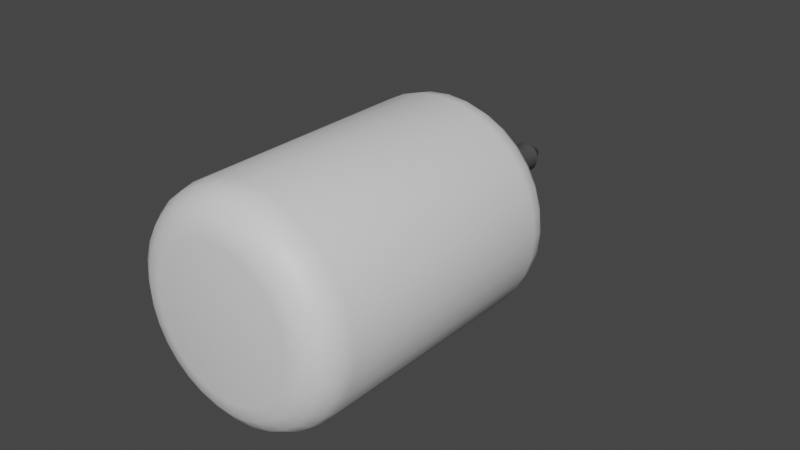 # Source: Chemical_Container.blend  (saved by Blender 2.90.8; exported with 4.5.12 LTS)
import bpy
from mathutils import Matrix  # noqa: F401  (used for matrix-valued properties, if any)

bpy.ops.wm.read_factory_settings(use_empty=True)
scene = bpy.context.scene
scene.name = 'Scene'

# ---- collections
col_collection = bpy.data.collections.new('Collection'); scene.collection.children.link(col_collection)

# ---- materials (node trees are filled in below, after node groups)
mat_top = bpy.data.materials.new('Top')
mat_top.use_transparent_shadow = False
mat_main = bpy.data.materials.new('Main')
mat_main.use_transparent_shadow = False
mat_label = bpy.data.materials.new('Label')
mat_label.use_transparent_shadow = False

# ---- material node trees
mat_top.use_nodes = True; mat_top.node_tree.nodes.clear()
_N = mat_top.node_tree.nodes; _L = mat_top.node_tree.links
n0 = _N.new('ShaderNodeBsdfPrincipled'); n0.name = 'Principled BSDF'; n0.location = (10, 300)
n0.distribution = 'GGX'
n0.subsurface_method = 'BURLEY'
n0.inputs[0].default_value = (0.1025, 0.1025, 0.1025, 1.0)
n0.inputs[3].default_value = 1.45
n0.inputs[27].default_value = (0.0, 0.0, 0.0, 1.0)
n0.inputs[28].default_value = 1.0
n1 = _N.new('ShaderNodeOutputMaterial'); n1.name = 'Material Output'; n1.location = (300, 300)
_L.new(n0.outputs[0], n1.inputs[0])
n1.is_active_output = True
mat_main.use_nodes = True; mat_main.node_tree.nodes.clear()
_N = mat_main.node_tree.nodes; _L = mat_main.node_tree.links
n0 = _N.new('ShaderNodeBsdfPrincipled'); n0.name = 'Principled BSDF'; n0.location = (10, 300)
n0.distribution = 'GGX'
n0.subsurface_method = 'BURLEY'
n0.inputs[3].default_value = 1.45
n0.inputs[27].default_value = (0.0, 0.0, 0.0, 1.0)
n0.inputs[28].default_value = 1.0
n1 = _N.new('ShaderNodeOutputMaterial'); n1.name = 'Material Output'; n1.location = (300, 300)
_L.new(n0.outputs[0], n1.inputs[0])
n1.is_active_output = True
mat_label.use_nodes = True; mat_label.node_tree.nodes.clear()
_N = mat_label.node_tree.nodes; _L = mat_label.node_tree.links
n0 = _N.new('ShaderNodeBsdfPrincipled'); n0.name = 'Principled BSDF'; n0.location = (10, 300)
n0.distribution = 'GGX'
n0.subsurface_method = 'BURLEY'
n0.inputs[0].default_value = (0.4869, 0.4869, 0.4869, 1.0)
n0.inputs[3].default_value = 1.45
n0.inputs[27].default_value = (0.0, 0.0, 0.0, 1.0)
n0.inputs[28].default_value = 1.0
n1 = _N.new('ShaderNodeOutputMaterial'); n1.name = 'Material Output'; n1.location = (300, 300)
_L.new(n0.outputs[0], n1.inputs[0])
n1.is_active_output = True

# ---- world
world_world = bpy.data.worlds.new('World'); scene.world = world_world
world_world.use_nodes = True; world_world.node_tree.nodes.clear()
_N = world_world.node_tree.nodes; _L = world_world.node_tree.links
n0 = _N.new('ShaderNodeOutputWorld'); n0.name = 'World Output'; n0.location = (300, 300)
n1 = _N.new('ShaderNodeBackground'); n1.name = 'Background'; n1.location = (10, 300)
n1.inputs[0].default_value = (0.05088, 0.05088, 0.05088, 1.0)
_L.new(n1.outputs[0], n0.inputs[0])
n0.is_active_output = True
world_world.color = (0.05088, 0.05088, 0.05088)
world_world.use_sun_shadow = False
world_world.sun_shadow_jitter_overblur = 0.0

# ---- meshes
me_cylinder_001 = bpy.data.meshes.new('Cylinder.001')
me_cylinder_001.from_pydata([(-0.01961, 0.01173, 0.0298), (-0.02492, 0.01173, 0.02545), (-0.02927, 0.01173, 0.02014), (-0.0325, 0.01173, 0.01409), (-0.0345, 0.01173, 0.007525), (-0.03517, 0.01173, 0.0006967), (-0.0345, 0.01173, -0.006131), (-0.0325, 0.01173, -0.0127), (-0.02927, 0.01173, -0.01875), (-0.02492, 0.01173, -0.02405), (-0.01961, 0.01173, -0.0284), (-0.01356, 0.01173, -0.03164), (-0.01961, 0.08827, 0.0298), (-0.02492, 0.08827, 0.02545), (-0.02927, 0.08827, 0.02014), (-0.0325, 0.08827, 0.01409), (-0.0345, 0.08827, 0.007525), (-0.03517, 0.08827, 0.0006967), (-0.0345, 0.08827, -0.006131), (-0.0325, 0.08827, -0.0127), (-0.02927, 0.08827, -0.01875), (-0.02492, 0.08827, -0.02405), (-0.01961, 0.08827, -0.0284), (-0.01356, 0.08827, -0.03164), (-6.863e-05, 0.1, -0.007082), (0.001449, 0.1, -0.006933), (0.002908, 0.1, -0.00649), (0.004253, 0.1, -0.005771), (0.005432, 0.1, -0.004804), (0.006399, 0.1, -0.003625), (0.007118, 0.1, -0.00228), (0.007561, 0.1, -0.0008209), (0.00771, 0.1, 0.0006967), (0.007561, 0.1, 0.002214), (0.007118, 0.1, 0.003674), (0.006399, 0.1, 0.005018), (0.005432, 0.1, 0.006197), (0.004253, 0.1, 0.007165), (0.002908, 0.1, 0.007883), (0.001449, 0.1, 0.008326), (-6.863e-05, 0.1, 0.008476), (-0.001586, 0.1, 0.008326), (-0.003045, 0.1, 0.007883), (-0.00439, 0.1, 0.007165), (-0.005569, 0.1, 0.006197), (-0.006537, 0.1, 0.005018), (-0.007255, 0.1, 0.003674), (-0.007698, 0.1, 0.002214), (-0.007848, 0.1, 0.0006967), (-0.007698, 0.1, -0.0008209), (-0.007255, 0.1, -0.00228), (-0.006537, 0.1, -0.003625), (-0.005569, 0.1, -0.004804), (-0.00439, 0.1, -0.005771), (-0.003045, 0.1, -0.00649), (-0.001586, 0.1, -0.006933), (0.0008639, 0.1061, -0.003991), (-6.864e-05, 0.1061, -0.004083), (0.001761, 0.1061, -0.003719), (0.002587, 0.1061, -0.003278), (0.003311, 0.1061, -0.002683), (0.003906, 0.1061, -0.001959), (0.004347, 0.1061, -0.001132), (0.004619, 0.1061, -0.0002358), (0.004711, 0.1061, 0.0006967), (0.004619, 0.1061, 0.001629), (0.004347, 0.1061, 0.002526), (0.003906, 0.1061, 0.003352), (0.003311, 0.1061, 0.004077), (0.002587, 0.1061, 0.004671), (0.001761, 0.1061, 0.005113), (0.0008639, 0.1061, 0.005385), (-6.863e-05, 0.1061, 0.005477), (-0.001001, 0.1061, 0.005385), (-0.001898, 0.1061, 0.005113), (-0.002724, 0.1061, 0.004671), (-0.003449, 0.1061, 0.004077), (-0.004043, 0.1061, 0.003352), (-0.004485, 0.1061, 0.002526), (-0.004757, 0.1061, 0.001629), (-0.004849, 0.1061, 0.0006967), (-0.004757, 0.1061, -0.0002358), (-0.004485, 0.1061, -0.001132), (-0.004043, 0.1061, -0.001959), (-0.003449, 0.1061, -0.002683), (-0.002724, 0.1061, -0.003278), (-0.001898, 0.1061, -0.003719), (-0.001001, 0.1061, -0.003991), (0.001449, 0.1061, -0.006933), (-6.863e-05, 0.1061, -0.007082), (0.002908, 0.1061, -0.00649), (0.004253, 0.1061, -0.005771), (0.005432, 0.1061, -0.004804), (0.006399, 0.1061, -0.003625), (0.007118, 0.1061, -0.00228), (0.007561, 0.1061, -0.0008209), (0.00771, 0.1061, 0.0006967), (0.007561, 0.1061, 0.002214), (0.007118, 0.1061, 0.003674), (0.006399, 0.1061, 0.005018), (0.005432, 0.1061, 0.006197), (0.004253, 0.1061, 0.007165), (0.002908, 0.1061, 0.007883), (0.001449, 0.1061, 0.008326), (-6.863e-05, 0.1061, 0.008476), (-0.001586, 0.1061, 0.008326), (-0.003045, 0.1061, 0.007883), (-0.00439, 0.1061, 0.007165), (-0.005569, 0.1061, 0.006197), (-0.006537, 0.1061, 0.005018), (-0.007255, 0.1061, 0.003674), (-0.007698, 0.1061, 0.002214), (-0.007848, 0.1061, 0.0006967), (-0.007698, 0.1061, -0.0008209), (-0.007255, 0.1061, -0.00228), (-0.006537, 0.1061, -0.003625), (-0.005569, 0.1061, -0.004804), (-0.00439, 0.1061, -0.005771), (-0.003045, 0.1061, -0.00649), (-0.001586, 0.1061, -0.006933), (0.001449, 0.1061, -0.006933), (-6.863e-05, 0.1061, -0.007082), (0.002908, 0.1061, -0.00649), (0.004253, 0.1061, -0.005771), (0.005432, 0.1061, -0.004804), (0.006399, 0.1061, -0.003625), (0.007118, 0.1061, -0.00228), (0.007561, 0.1061, -0.0008209), (0.00771, 0.1061, 0.0006967), (0.007561, 0.1061, 0.002214), (0.007118, 0.1061, 0.003674), (0.006399, 0.1061, 0.005018), (0.005432, 0.1061, 0.006197), (0.004253, 0.1061, 0.007165), (0.002908, 0.1061, 0.007883), (0.001449, 0.1061, 0.008326), (-6.863e-05, 0.1061, 0.008476), (-0.001586, 0.1061, 0.008326), (-0.003045, 0.1061, 0.007883), (-0.00439, 0.1061, 0.007165), (-0.005569, 0.1061, 0.006197), (-0.006537, 0.1061, 0.005018), (-0.007255, 0.1061, 0.003674), (-0.007698, 0.1061, 0.002214), (-0.007848, 0.1061, 0.0006967), (-0.007698, 0.1061, -0.0008209), (-0.007255, 0.1061, -0.00228), (-0.006537, 0.1061, -0.003625), (-0.005569, 0.1061, -0.004804), (-0.00439, 0.1061, -0.005771), (-0.003045, 0.1061, -0.00649), (-0.001586, 0.1061, -0.006933), (0.0008639, 0.1352, -0.003991), (-6.861e-05, 0.1352, -0.004083), (0.001761, 0.1352, -0.003719), (0.002587, 0.1352, -0.003278), (0.003311, 0.1352, -0.002683), (0.003906, 0.1352, -0.001959), (0.004347, 0.1352, -0.001132), (0.00462, 0.1352, -0.0002358), (0.004711, 0.1352, 0.0006967), (0.00462, 0.1352, 0.001629), (0.004347, 0.1352, 0.002526), (0.003906, 0.1352, 0.003352), (0.003311, 0.1352, 0.004077), (0.002587, 0.1352, 0.004671), (0.001761, 0.1352, 0.005113), (0.0008639, 0.1352, 0.005385), (-6.86e-05, 0.1352, 0.005477), (-0.001001, 0.1352, 0.005385), (-0.001898, 0.1352, 0.005113), (-0.002724, 0.1352, 0.004671), (-0.003449, 0.1352, 0.004077), (-0.004043, 0.1352, 0.003352), (-0.004485, 0.1352, 0.002526), (-0.004757, 0.1352, 0.001629), (-0.004849, 0.1352, 0.0006967), (-0.004757, 0.1352, -0.0002358), (-0.004485, 0.1352, -0.001132), (-0.004043, 0.1352, -0.001959), (-0.003449, 0.1352, -0.002683), (-0.002724, 0.1352, -0.003278), (-0.001898, 0.1352, -0.003719), (-0.001001, 0.1352, -0.003991), (0.0001994, 0.1411, -0.0006504), (-6.859e-05, 0.1411, -0.0006768), (0.000457, 0.1411, -0.0005722), (0.0006945, 0.1411, -0.0004453), (0.0009026, 0.1411, -0.0002745), (0.001073, 0.1411, -6.635e-05), (0.0012, 0.1411, 0.0001711), (0.001279, 0.1411, 0.0004288), (0.001305, 0.1411, 0.0006967), (0.001279, 0.1411, 0.0009647), (0.0012, 0.1411, 0.001222), (0.001073, 0.1411, 0.00146), (0.0009026, 0.1411, 0.001668), (0.0006945, 0.1411, 0.001839), (0.000457, 0.1411, 0.001966), (0.0001994, 0.1411, 0.002044), (-6.859e-05, 0.1411, 0.00207), (-0.0003365, 0.1411, 0.002044), (-0.0005942, 0.1411, 0.001966), (-0.0008317, 0.1411, 0.001839), (-0.00104, 0.1411, 0.001668), (-0.001211, 0.1411, 0.00146), (-0.001338, 0.1411, 0.001222), (-0.001416, 0.1411, 0.0009647), (-0.001442, 0.1411, 0.0006967), (-0.001416, 0.1411, 0.0004288), (-0.001338, 0.1411, 0.0001711), (-0.001211, 0.1411, -6.635e-05), (-0.00104, 0.1411, -0.0002745), (-0.0008317, 0.1411, -0.0004453), (-0.0005942, 0.1411, -0.0005722), (-0.0003365, 0.1411, -0.0006504), (-6.863e-05, 7.451e-09, -0.02252), (-6.862e-05, 0.01173, -0.0343), (-6.863e-05, 0.0008928, -0.02703), (-6.863e-05, 0.003435, -0.03085), (-6.862e-05, 0.00724, -0.03341), (0.00446, 1.49e-08, -0.02207), (0.00676, 0.01173, -0.03363), (0.00534, 0.0008928, -0.0265), (0.006086, 0.003435, -0.03025), (0.006585, 0.00724, -0.03275), (0.008815, 7.451e-09, -0.02075), (0.01333, 0.01173, -0.03164), (0.01054, 0.0008928, -0.02492), (0.012, 0.003435, -0.02845), (0.01298, 0.00724, -0.03081), (0.01283, 7.451e-09, -0.01861), (0.01938, 0.01173, -0.0284), (0.01533, 0.0008928, -0.02236), (0.01746, 0.003435, -0.02553), (0.01888, 0.00724, -0.02766), (0.01635, 7.451e-09, -0.01572), (0.02468, 0.01173, -0.02405), (0.01954, 0.0008928, -0.01891), (0.02224, 0.003435, -0.02161), (0.02405, 0.00724, -0.02342), (0.01923, 7.451e-09, -0.0122), (0.02903, 0.01173, -0.01875), (0.02298, 0.0008928, -0.01471), (0.02616, 0.003435, -0.01683), (0.02829, 0.00724, -0.01825), (0.02138, 7.451e-09, -0.008187), (0.03227, 0.01173, -0.0127), (0.02555, 0.0008928, -0.009913), (0.02908, 0.003435, -0.01138), (0.03144, 0.00724, -0.01235), (0.0227, 7.451e-09, -0.003832), (0.03426, 0.01173, -0.006131), (0.02712, 0.0008928, -0.004712), (0.03087, 0.003435, -0.005458), (0.03338, 0.00724, -0.005956), (0.02315, 7.451e-09, 0.0006967), (0.03493, 0.01173, 0.0006967), (0.02766, 0.0008928, 0.0006967), (0.03148, 0.003435, 0.0006967), (0.03403, 0.00724, 0.0006967), (0.0227, 7.451e-09, 0.005226), (0.03426, 0.01173, 0.007525), (0.02712, 0.0008928, 0.006106), (0.03087, 0.003435, 0.006851), (0.03338, 0.00724, 0.00735), (0.02138, 7.451e-09, 0.009581), (0.03227, 0.01173, 0.01409), (0.02555, 0.0008928, 0.01131), (0.02908, 0.003435, 0.01277), (0.03144, 0.00724, 0.01375), (0.01923, 7.451e-09, 0.01359), (0.02903, 0.01173, 0.02014), (0.02298, 0.0008928, 0.0161), (0.02616, 0.003435, 0.01822), (0.02829, 0.00724, 0.01964), (0.01635, 7.451e-09, 0.01711), (0.02468, 0.01173, 0.02545), (0.01954, 0.0008928, 0.0203), (0.02224, 0.003435, 0.023), (0.02405, 0.00724, 0.02481), (0.01283, 7.451e-09, 0.02), (0.01938, 0.01173, 0.0298), (0.01533, 0.0008928, 0.02375), (0.01746, 0.003435, 0.02693), (0.01888, 0.00724, 0.02905), (0.008815, 7.451e-09, 0.02214), (0.01333, 0.01173, 0.03303), (0.01054, 0.0008928, 0.02631), (0.012, 0.003435, 0.02984), (0.01298, 0.00724, 0.0322), (0.00446, 7.451e-09, 0.02347), (0.00676, 0.01173, 0.03502), (0.00534, 0.0008928, 0.02789), (0.006086, 0.003435, 0.03164), (0.006585, 0.00724, 0.03414), (-6.863e-05, 7.451e-09, 0.02391), (-6.863e-05, 0.01173, 0.0357), (-6.863e-05, 0.0008928, 0.02842), (-6.863e-05, 0.003435, 0.03224), (-6.863e-05, 0.00724, 0.0348), (-0.004598, 7.451e-09, 0.02347), (-0.006897, 0.01173, 0.03502), (-0.005477, 0.0008928, 0.02789), (-0.006223, 0.003435, 0.03164), (-0.006722, 0.00724, 0.03414), (-0.008952, 7.451e-09, 0.02214), (-0.01346, 0.01173, 0.03303), (-0.01068, 0.0008928, 0.02631), (-0.01214, 0.003435, 0.02984), (-0.01312, 0.00724, 0.0322), (-0.01297, 7.451e-09, 0.02), (-0.01951, 0.01173, 0.0298), (-0.01547, 0.0008928, 0.02375), (-0.0176, 0.003435, 0.02693), (-0.01902, 0.00724, 0.02905), (-0.01648, 7.451e-09, 0.01711), (-0.02482, 0.01173, 0.02545), (-0.01967, 0.0008928, 0.0203), (-0.02238, 0.003435, 0.023), (-0.02418, 0.00724, 0.02481), (-0.01937, 7.451e-09, 0.01359), (-0.02917, 0.01173, 0.02014), (-0.02312, 0.0008928, 0.0161), (-0.0263, 0.003435, 0.01822), (-0.02842, 0.00724, 0.01964), (-0.02152, 7.451e-09, 0.009581), (-0.0324, 0.01173, 0.01409), (-0.02568, 0.0008928, 0.01131), (-0.02922, 0.003435, 0.01277), (-0.03158, 0.00724, 0.01375), (-0.02284, 7.451e-09, 0.005226), (-0.0344, 0.01173, 0.007525), (-0.02726, 0.0008928, 0.006106), (-0.03101, 0.003435, 0.006851), (-0.03352, 0.00724, 0.00735), (-0.02328, 7.451e-09, 0.0006967), (-0.03507, 0.01173, 0.0006967), (-0.02779, 0.0008928, 0.0006967), (-0.03162, 0.003435, 0.0006967), (-0.03417, 0.00724, 0.0006967), (-0.02284, 7.451e-09, -0.003832), (-0.0344, 0.01173, -0.006131), (-0.02726, 0.0008928, -0.004712), (-0.03101, 0.003435, -0.005458), (-0.03352, 0.00724, -0.005956), (-0.02152, 7.451e-09, -0.008187), (-0.0324, 0.01173, -0.0127), (-0.02568, 0.0008928, -0.009913), (-0.02922, 0.003435, -0.01138), (-0.03158, 0.00724, -0.01235), (-0.01937, 7.451e-09, -0.0122), (-0.02917, 0.01173, -0.01875), (-0.02312, 0.0008928, -0.01471), (-0.0263, 0.003435, -0.01683), (-0.02842, 0.00724, -0.01825), (-0.01648, 1.49e-08, -0.01572), (-0.02482, 0.01173, -0.02405), (-0.01967, 0.0008928, -0.01891), (-0.02238, 0.003435, -0.02161), (-0.02418, 0.00724, -0.02342), (-0.01297, 0.0, -0.01861), (-0.01951, 0.01173, -0.0284), (-0.01547, 0.0008928, -0.02236), (-0.0176, 0.003435, -0.02553), (-0.01902, 0.00724, -0.02766), (-0.008952, 7.451e-09, -0.02075), (-0.01346, 0.01173, -0.03164), (-0.01068, 0.0008928, -0.02492), (-0.01214, 0.003435, -0.02845), (-0.01312, 0.00724, -0.03081), (-0.004598, 7.451e-09, -0.02207), (-0.006897, 0.01173, -0.03363), (-0.005477, 0.0008928, -0.0265), (-0.006223, 0.003435, -0.03025), (-0.006722, 0.00724, -0.03275), (0.00446, 0.1, -0.02207), (0.00676, 0.08827, -0.03363), (0.00534, 0.09911, -0.0265), (0.006086, 0.09656, -0.03025), (0.006585, 0.09276, -0.03275), (-6.862e-05, 0.08827, -0.0343), (-6.863e-05, 0.1, -0.02252), (-6.862e-05, 0.09276, -0.03341), (-6.862e-05, 0.09656, -0.03085), (-6.863e-05, 0.09911, -0.02703), (0.008815, 0.1, -0.02075), (0.01333, 0.08827, -0.03164), (0.01054, 0.09911, -0.02492), (0.012, 0.09656, -0.02845), (0.01298, 0.09276, -0.03081), (0.01283, 0.1, -0.01861), (0.01938, 0.08827, -0.0284), (0.01533, 0.09911, -0.02236), (0.01746, 0.09656, -0.02553), (0.01888, 0.09276, -0.02766), (0.01635, 0.1, -0.01572), (0.02468, 0.08827, -0.02405), (0.01954, 0.09911, -0.01891), (0.02224, 0.09656, -0.02161), (0.02405, 0.09276, -0.02342), (0.01923, 0.1, -0.0122), (0.02903, 0.08827, -0.01875), (0.02298, 0.09911, -0.01471), (0.02616, 0.09656, -0.01683), (0.02829, 0.09276, -0.01825), (0.02138, 0.1, -0.008187), (0.03227, 0.08827, -0.0127), (0.02555, 0.09911, -0.009913), (0.02908, 0.09656, -0.01138), (0.03144, 0.09276, -0.01235), (0.0227, 0.1, -0.003832), (0.03426, 0.08827, -0.006131), (0.02712, 0.09911, -0.004712), (0.03087, 0.09656, -0.005458), (0.03338, 0.09276, -0.005956), (0.02315, 0.1, 0.0006967), (0.03493, 0.08827, 0.0006967), (0.02766, 0.09911, 0.0006967), (0.03148, 0.09656, 0.0006967), (0.03403, 0.09276, 0.0006967), (0.0227, 0.1, 0.005226), (0.03426, 0.08827, 0.007525), (0.02712, 0.09911, 0.006106), (0.03087, 0.09656, 0.006851), (0.03338, 0.09276, 0.00735), (0.02138, 0.1, 0.009581), (0.03227, 0.08827, 0.01409), (0.02555, 0.09911, 0.01131), (0.02908, 0.09656, 0.01277), (0.03144, 0.09276, 0.01375), (0.01923, 0.1, 0.01359), (0.02903, 0.08827, 0.02014), (0.02298, 0.09911, 0.0161), (0.02616, 0.09656, 0.01822), (0.02829, 0.09276, 0.01964), (0.01635, 0.1, 0.01711), (0.02468, 0.08827, 0.02545), (0.01954, 0.09911, 0.0203), (0.02224, 0.09656, 0.023), (0.02405, 0.09276, 0.02481), (0.01283, 0.1, 0.02), (0.01938, 0.08827, 0.0298), (0.01533, 0.09911, 0.02375), (0.01746, 0.09656, 0.02693), (0.01888, 0.09276, 0.02905), (0.008815, 0.1, 0.02214), (0.01333, 0.08827, 0.03303), (0.01054, 0.09911, 0.02631), (0.012, 0.09656, 0.02984), (0.01298, 0.09276, 0.0322), (0.00446, 0.1, 0.02347), (0.00676, 0.08827, 0.03502), (0.00534, 0.09911, 0.02789), (0.006086, 0.09656, 0.03164), (0.006585, 0.09276, 0.03414), (-6.863e-05, 0.1, 0.02391), (-6.863e-05, 0.08827, 0.0357), (-6.863e-05, 0.09911, 0.02842), (-6.863e-05, 0.09656, 0.03224), (-6.863e-05, 0.09276, 0.0348), (-0.004598, 0.1, 0.02347), (-0.006897, 0.08827, 0.03502), (-0.005477, 0.09911, 0.02789), (-0.006223, 0.09656, 0.03164), (-0.006722, 0.09276, 0.03414), (-0.008952, 0.1, 0.02214), (-0.01346, 0.08827, 0.03303), (-0.01068, 0.09911, 0.02631), (-0.01214, 0.09656, 0.02984), (-0.01312, 0.09276, 0.0322), (-0.01297, 0.1, 0.02), (-0.01951, 0.08827, 0.0298), (-0.01547, 0.09911, 0.02375), (-0.0176, 0.09656, 0.02693), (-0.01902, 0.09276, 0.02905), (-0.01648, 0.1, 0.01711), (-0.02482, 0.08827, 0.02545), (-0.01967, 0.09911, 0.0203), (-0.02238, 0.09656, 0.023), (-0.02418, 0.09276, 0.02481), (-0.01937, 0.1, 0.01359), (-0.02917, 0.08827, 0.02014), (-0.02312, 0.09911, 0.0161), (-0.0263, 0.09656, 0.01822), (-0.02842, 0.09276, 0.01964), (-0.02152, 0.1, 0.009581), (-0.0324, 0.08827, 0.01409), (-0.02568, 0.09911, 0.01131), (-0.02922, 0.09656, 0.01277), (-0.03158, 0.09276, 0.01375), (-0.02284, 0.1, 0.005226), (-0.0344, 0.08827, 0.007525), (-0.02726, 0.09911, 0.006106), (-0.03101, 0.09656, 0.006851), (-0.03352, 0.09276, 0.00735), (-0.02328, 0.1, 0.0006967), (-0.03507, 0.08827, 0.0006967), (-0.02779, 0.09911, 0.0006967), (-0.03162, 0.09656, 0.0006967), (-0.03417, 0.09276, 0.0006967), (-0.02284, 0.1, -0.003832), (-0.0344, 0.08827, -0.006131), (-0.02726, 0.09911, -0.004712), (-0.03101, 0.09656, -0.005458), (-0.03352, 0.09276, -0.005956), (-0.02152, 0.1, -0.008187), (-0.0324, 0.08827, -0.0127), (-0.02568, 0.09911, -0.009913), (-0.02922, 0.09656, -0.01138), (-0.03158, 0.09276, -0.01235), (-0.01937, 0.1, -0.0122), (-0.02917, 0.08827, -0.01875), (-0.02312, 0.09911, -0.01471), (-0.0263, 0.09656, -0.01683), (-0.02842, 0.09276, -0.01825), (-0.01648, 0.1, -0.01572), (-0.02482, 0.08827, -0.02405), (-0.01967, 0.09911, -0.01891), (-0.02238, 0.09656, -0.02161), (-0.02418, 0.09276, -0.02342), (-0.01297, 0.1, -0.01861), (-0.01951, 0.08827, -0.0284), (-0.01547, 0.09911, -0.02236), (-0.0176, 0.09656, -0.02553), (-0.01902, 0.09276, -0.02766), (-0.008952, 0.1, -0.02075), (-0.01346, 0.08827, -0.03164), (-0.01068, 0.09911, -0.02492), (-0.01214, 0.09656, -0.02845), (-0.01312, 0.09276, -0.03081), (-0.004598, 0.1, -0.02207), (-0.006897, 0.08827, -0.03363), (-0.005477, 0.09911, -0.0265), (-0.006223, 0.09656, -0.03025), (-0.006722, 0.09276, -0.03275), (-6.863e-05, 0.1, -0.0148), (0.002955, 0.1, -0.0145), (0.005862, 0.1, -0.01362), (-0.003092, 0.1, -0.0145), (0.008541, 0.1, -0.01219), (0.01089, 0.1, -0.01026), (0.01282, 0.1, -0.007913), (0.01425, 0.1, -0.005234), (0.01513, 0.1, -0.002327), (0.01543, 0.1, 0.0006967), (0.01513, 0.1, 0.00372), (0.01425, 0.1, 0.006627), (0.01282, 0.1, 0.009306), (0.01089, 0.1, 0.01165), (0.008541, 0.1, 0.01358), (0.005862, 0.1, 0.01501), (0.002955, 0.1, 0.0159), (-6.863e-05, 0.1, 0.01619), (-0.003092, 0.1, 0.0159), (-0.005999, 0.1, 0.01501), (-0.008678, 0.1, 0.01358), (-0.01103, 0.1, 0.01165), (-0.01295, 0.1, 0.009306), (-0.01439, 0.1, 0.006627), (-0.01527, 0.1, 0.00372), (-0.01557, 0.1, 0.0006967), (-0.01527, 0.1, -0.002327), (-0.01439, 0.1, -0.005234), (-0.01295, 0.1, -0.007913), (-0.01103, 0.1, -0.01026), (-0.008678, 0.1, -0.01219), (-0.005999, 0.1, -0.01362), (0.0006902, 0.1, -0.007007), (0.0006902, 0.1061, -0.007007), (0.0006902, 0.1061, -0.007007), (0.0003976, 0.1061, -0.004037), (0.0003977, 0.1352, -0.004037), (6.539e-05, 0.1411, -0.0006636), (0.003345, 0.01173, -0.03397), (0.003258, 0.00724, -0.03308), (0.003009, 0.003435, -0.03055), (0.002636, 0.0008928, -0.02676), (0.002196, 0.0, -0.02229), (0.003345, 0.08827, -0.03397), (0.003258, 0.09276, -0.03308), (0.003009, 0.09656, -0.03055), (0.002636, 0.09911, -0.02676), (0.002196, 0.1, -0.02229), (0.001443, 0.1, -0.01465), (-0.01951, 0.01173, 0.0298), (-0.02482, 0.01173, 0.02545), (-0.02917, 0.01173, 0.02014), (-0.0324, 0.01173, 0.01409), (-0.0344, 0.01173, 0.007525), (-0.03507, 0.01173, 0.0006967), (-0.0344, 0.01173, -0.006131), (-0.0324, 0.01173, -0.0127), (-0.02917, 0.01173, -0.01875), (-0.02482, 0.01173, -0.02405), (-0.01951, 0.01173, -0.0284), (-0.01346, 0.01173, -0.03164), (-0.01951, 0.08827, 0.0298), (-0.02482, 0.08827, 0.02545), (-0.02917, 0.08827, 0.02014), (-0.0324, 0.08827, 0.01409), (-0.0344, 0.08827, 0.007525), (-0.03507, 0.08827, 0.0006967), (-0.0344, 0.08827, -0.006131), (-0.0324, 0.08827, -0.0127), (-0.02917, 0.08827, -0.01875), (-0.02482, 0.08827, -0.02405), (-0.01951, 0.08827, -0.0284), (-0.01346, 0.08827, -0.03164)], [], [(0, 12, 13, 1), (1, 13, 14, 2), (2, 14, 15, 3), (3, 15, 16, 4), (4, 16, 17, 5), (5, 17, 18, 6), (6, 18, 19, 7), (7, 19, 20, 8), (8, 20, 21, 9), (9, 21, 22, 10), (10, 22, 23, 11), (372, 532, 381, 217), (227, 387, 392, 232), (232, 392, 397, 237), (237, 397, 402, 242), (242, 402, 407, 247), (247, 407, 412, 252), (252, 412, 417, 257), (257, 417, 422, 262), (262, 422, 427, 267), (267, 427, 432, 272), (272, 432, 437, 277), (277, 437, 442, 282), (282, 442, 447, 287), (287, 447, 452, 292), (292, 452, 457, 297), (297, 457, 462, 302), (302, 462, 467, 307), (307, 467, 472, 312), (312, 472, 477, 317), (317, 477, 482, 322), (322, 482, 487, 327), (327, 487, 492, 332), (332, 492, 497, 337), (337, 497, 502, 342), (342, 502, 507, 347), (347, 507, 512, 352), (352, 512, 517, 357), (357, 517, 522, 362), (362, 522, 527, 367), (367, 527, 532, 372), (30, 29, 93, 94), (584, 537, 376, 583), (222, 377, 387, 227), (574, 579, 377, 222), (537, 538, 386, 376), (539, 536, 382, 531), (540, 541, 396, 391), (541, 542, 401, 396), (542, 543, 406, 401), (543, 544, 411, 406), (544, 545, 416, 411), (545, 546, 421, 416), (546, 547, 426, 421), (547, 548, 431, 426), (548, 549, 436, 431), (549, 550, 441, 436), (550, 551, 446, 441), (551, 552, 451, 446), (552, 553, 456, 451), (553, 554, 461, 456), (554, 555, 466, 461), (555, 556, 471, 466), (556, 557, 476, 471), (557, 558, 481, 476), (558, 559, 486, 481), (559, 560, 491, 486), (560, 561, 496, 491), (561, 562, 501, 496), (562, 563, 506, 501), (563, 564, 511, 506), (564, 565, 516, 511), (565, 566, 521, 516), (566, 567, 526, 521), (567, 539, 531, 526), (538, 540, 391, 386), (71, 70, 166, 167), (44, 43, 107, 108), (31, 30, 94, 95), (45, 44, 108, 109), (32, 31, 95, 96), (46, 45, 109, 110), (33, 32, 96, 97), (47, 46, 110, 111), (34, 33, 97, 98), (48, 47, 111, 112), (35, 34, 98, 99), (49, 48, 112, 113), (36, 35, 99, 100), (50, 49, 113, 114), (37, 36, 100, 101), (51, 50, 114, 115), (38, 37, 101, 102), (568, 24, 89, 569), (52, 51, 115, 116), (39, 38, 102, 103), (26, 25, 88, 90), (53, 52, 116, 117), (40, 39, 103, 104), (27, 26, 90, 91), (54, 53, 117, 118), (41, 40, 104, 105), (28, 27, 91, 92), (55, 54, 118, 119), (42, 41, 105, 106), (29, 28, 92, 93), (24, 55, 119, 89), (43, 42, 106, 107), (570, 120, 88, 569), (120, 122, 90, 88), (122, 123, 91, 90), (123, 124, 92, 91), (124, 125, 93, 92), (125, 126, 94, 93), (126, 127, 95, 94), (127, 128, 96, 95), (128, 129, 97, 96), (129, 130, 98, 97), (130, 131, 99, 98), (131, 132, 100, 99), (132, 133, 101, 100), (133, 134, 102, 101), (134, 135, 103, 102), (135, 136, 104, 103), (136, 137, 105, 104), (137, 138, 106, 105), (138, 139, 107, 106), (139, 140, 108, 107), (140, 141, 109, 108), (141, 142, 110, 109), (142, 143, 111, 110), (143, 144, 112, 111), (144, 145, 113, 112), (145, 146, 114, 113), (146, 147, 115, 114), (147, 148, 116, 115), (148, 149, 117, 116), (149, 150, 118, 117), (150, 151, 119, 118), (151, 121, 89, 119), (571, 56, 120, 570), (56, 58, 122, 120), (58, 59, 123, 122), (59, 60, 124, 123), (60, 61, 125, 124), (61, 62, 126, 125), (62, 63, 127, 126), (63, 64, 128, 127), (64, 65, 129, 128), (65, 66, 130, 129), (66, 67, 131, 130), (67, 68, 132, 131), (68, 69, 133, 132), (69, 70, 134, 133), (70, 71, 135, 134), (71, 72, 136, 135), (72, 73, 137, 136), (73, 74, 138, 137), (74, 75, 139, 138), (75, 76, 140, 139), (76, 77, 141, 140), (77, 78, 142, 141), (78, 79, 143, 142), (79, 80, 144, 143), (80, 81, 145, 144), (81, 82, 146, 145), (82, 83, 147, 146), (83, 84, 148, 147), (84, 85, 149, 148), (85, 86, 150, 149), (86, 87, 151, 150), (87, 57, 121, 151), (170, 169, 201, 202), (58, 56, 152, 154), (85, 84, 180, 181), (72, 71, 167, 168), (59, 58, 154, 155), (86, 85, 181, 182), (73, 72, 168, 169), (60, 59, 155, 156), (87, 86, 182, 183), (74, 73, 169, 170), (61, 60, 156, 157), (57, 87, 183, 153), (75, 74, 170, 171), (62, 61, 157, 158), (76, 75, 171, 172), (63, 62, 158, 159), (77, 76, 172, 173), (64, 63, 159, 160), (78, 77, 173, 174), (65, 64, 160, 161), (79, 78, 174, 175), (66, 65, 161, 162), (80, 79, 175, 176), (67, 66, 162, 163), (81, 80, 176, 177), (68, 67, 163, 164), (82, 81, 177, 178), (69, 68, 164, 165), (83, 82, 178, 179), (70, 69, 165, 166), (571, 57, 153, 572), (84, 83, 179, 180), (184, 573, 185, 215, 214, 213, 212, 211, 210, 209, 208, 207, 206, 205, 204, 203, 202, 201, 200, 199, 198, 197, 196, 195, 194, 193, 192, 191, 190, 189, 188, 187, 186), (157, 156, 188, 189), (153, 183, 215, 185), (171, 170, 202, 203), (158, 157, 189, 190), (172, 171, 203, 204), (159, 158, 190, 191), (173, 172, 204, 205), (160, 159, 191, 192), (174, 173, 205, 206), (161, 160, 192, 193), (175, 174, 206, 207), (162, 161, 193, 194), (176, 175, 207, 208), (163, 162, 194, 195), (177, 176, 208, 209), (164, 163, 195, 196), (178, 177, 209, 210), (165, 164, 196, 197), (179, 178, 210, 211), (166, 165, 197, 198), (572, 153, 185, 573), (180, 179, 211, 212), (167, 166, 198, 199), (154, 152, 184, 186), (181, 180, 212, 213), (168, 167, 199, 200), (155, 154, 186, 187), (182, 181, 213, 214), (169, 168, 200, 201), (156, 155, 187, 188), (183, 182, 214, 215), (574, 222, 225, 575), (575, 225, 224, 576), (576, 224, 223, 577), (577, 223, 221, 578), (579, 381, 383, 580), (580, 383, 384, 581), (581, 384, 385, 582), (582, 385, 382, 583), (222, 227, 230, 225), (225, 230, 229, 224), (224, 229, 228, 223), (223, 228, 226, 221), (387, 377, 380, 390), (390, 380, 379, 389), (389, 379, 378, 388), (388, 378, 376, 386), (227, 232, 235, 230), (230, 235, 234, 229), (229, 234, 233, 228), (228, 233, 231, 226), (392, 387, 390, 395), (395, 390, 389, 394), (394, 389, 388, 393), (393, 388, 386, 391), (232, 237, 240, 235), (235, 240, 239, 234), (234, 239, 238, 233), (233, 238, 236, 231), (397, 392, 395, 400), (400, 395, 394, 399), (399, 394, 393, 398), (398, 393, 391, 396), (237, 242, 245, 240), (240, 245, 244, 239), (239, 244, 243, 238), (238, 243, 241, 236), (402, 397, 400, 405), (405, 400, 399, 404), (404, 399, 398, 403), (403, 398, 396, 401), (242, 247, 250, 245), (245, 250, 249, 244), (244, 249, 248, 243), (243, 248, 246, 241), (407, 402, 405, 410), (410, 405, 404, 409), (409, 404, 403, 408), (408, 403, 401, 406), (247, 252, 255, 250), (250, 255, 254, 249), (249, 254, 253, 248), (248, 253, 251, 246), (412, 407, 410, 415), (415, 410, 409, 414), (414, 409, 408, 413), (413, 408, 406, 411), (252, 257, 260, 255), (255, 260, 259, 254), (254, 259, 258, 253), (253, 258, 256, 251), (417, 412, 415, 420), (420, 415, 414, 419), (419, 414, 413, 418), (418, 413, 411, 416), (257, 262, 265, 260), (260, 265, 264, 259), (259, 264, 263, 258), (258, 263, 261, 256), (422, 417, 420, 425), (425, 420, 419, 424), (424, 419, 418, 423), (423, 418, 416, 421), (262, 267, 270, 265), (265, 270, 269, 264), (264, 269, 268, 263), (263, 268, 266, 261), (427, 422, 425, 430), (430, 425, 424, 429), (429, 424, 423, 428), (428, 423, 421, 426), (267, 272, 275, 270), (270, 275, 274, 269), (269, 274, 273, 268), (268, 273, 271, 266), (432, 427, 430, 435), (435, 430, 429, 434), (434, 429, 428, 433), (433, 428, 426, 431), (272, 277, 280, 275), (275, 280, 279, 274), (274, 279, 278, 273), (273, 278, 276, 271), (437, 432, 435, 440), (440, 435, 434, 439), (439, 434, 433, 438), (438, 433, 431, 436), (277, 282, 285, 280), (280, 285, 284, 279), (279, 284, 283, 278), (278, 283, 281, 276), (442, 437, 440, 445), (445, 440, 439, 444), (444, 439, 438, 443), (443, 438, 436, 441), (282, 287, 290, 285), (285, 290, 289, 284), (284, 289, 288, 283), (283, 288, 286, 281), (447, 442, 445, 450), (450, 445, 444, 449), (449, 444, 443, 448), (448, 443, 441, 446), (287, 292, 295, 290), (290, 295, 294, 289), (289, 294, 293, 288), (288, 293, 291, 286), (452, 447, 450, 455), (455, 450, 449, 454), (454, 449, 448, 453), (453, 448, 446, 451), (292, 297, 300, 295), (295, 300, 299, 294), (294, 299, 298, 293), (293, 298, 296, 291), (457, 452, 455, 460), (460, 455, 454, 459), (459, 454, 453, 458), (458, 453, 451, 456), (297, 302, 305, 300), (300, 305, 304, 299), (299, 304, 303, 298), (298, 303, 301, 296), (462, 457, 460, 465), (465, 460, 459, 464), (464, 459, 458, 463), (463, 458, 456, 461), (302, 307, 310, 305), (305, 310, 309, 304), (304, 309, 308, 303), (303, 308, 306, 301), (467, 462, 465, 470), (470, 465, 464, 469), (469, 464, 463, 468), (468, 463, 461, 466), (307, 312, 315, 310), (310, 315, 314, 309), (309, 314, 313, 308), (308, 313, 311, 306), (472, 467, 470, 475), (475, 470, 469, 474), (474, 469, 468, 473), (473, 468, 466, 471), (312, 317, 320, 315), (315, 320, 319, 314), (314, 319, 318, 313), (313, 318, 316, 311), (477, 472, 475, 480), (480, 475, 474, 479), (479, 474, 473, 478), (478, 473, 471, 476), (317, 322, 325, 320), (320, 325, 324, 319), (319, 324, 323, 318), (318, 323, 321, 316), (482, 477, 480, 485), (485, 480, 479, 484), (484, 479, 478, 483), (483, 478, 476, 481), (322, 327, 330, 325), (325, 330, 329, 324), (324, 329, 328, 323), (323, 328, 326, 321), (487, 482, 485, 490), (490, 485, 484, 489), (489, 484, 483, 488), (488, 483, 481, 486), (327, 332, 335, 330), (330, 335, 334, 329), (329, 334, 333, 328), (328, 333, 331, 326), (492, 487, 490, 495), (495, 490, 489, 494), (494, 489, 488, 493), (493, 488, 486, 491), (332, 337, 340, 335), (335, 340, 339, 334), (334, 339, 338, 333), (333, 338, 336, 331), (497, 492, 495, 500), (500, 495, 494, 499), (499, 494, 493, 498), (498, 493, 491, 496), (337, 342, 345, 340), (340, 345, 344, 339), (339, 344, 343, 338), (338, 343, 341, 336), (502, 497, 500, 505), (505, 500, 499, 504), (504, 499, 498, 503), (503, 498, 496, 501), (342, 347, 350, 345), (345, 350, 349, 344), (344, 349, 348, 343), (343, 348, 346, 341), (507, 502, 505, 510), (510, 505, 504, 509), (509, 504, 503, 508), (508, 503, 501, 506), (347, 352, 355, 350), (350, 355, 354, 349), (349, 354, 353, 348), (348, 353, 351, 346), (512, 507, 510, 515), (515, 510, 509, 514), (514, 509, 508, 513), (513, 508, 506, 511), (352, 357, 360, 355), (355, 360, 359, 354), (354, 359, 358, 353), (353, 358, 356, 351), (517, 512, 515, 520), (520, 515, 514, 519), (519, 514, 513, 518), (518, 513, 511, 516), (357, 362, 365, 360), (360, 365, 364, 359), (359, 364, 363, 358), (358, 363, 361, 356), (522, 517, 520, 525), (525, 520, 519, 524), (524, 519, 518, 523), (523, 518, 516, 521), (362, 367, 370, 365), (365, 370, 369, 364), (364, 369, 368, 363), (363, 368, 366, 361), (527, 522, 525, 530), (530, 525, 524, 529), (529, 524, 523, 528), (528, 523, 521, 526), (367, 372, 375, 370), (370, 375, 374, 369), (369, 374, 373, 368), (368, 373, 371, 366), (532, 527, 530, 535), (535, 530, 529, 534), (534, 529, 528, 533), (533, 528, 526, 531), (372, 217, 220, 375), (375, 220, 219, 374), (374, 219, 218, 373), (373, 218, 216, 371), (381, 532, 535, 383), (383, 535, 534, 384), (384, 534, 533, 385), (385, 533, 531, 382), (216, 578, 221, 226, 231, 236, 241, 246, 251, 256, 261, 266, 271, 276, 281, 286, 291, 296, 301, 306, 311, 316, 321, 326, 331, 336, 341, 346, 351, 356, 361, 366, 371), (26, 27, 540, 538), (54, 55, 539, 567), (53, 54, 567, 566), (52, 53, 566, 565), (51, 52, 565, 564), (50, 51, 564, 563), (49, 50, 563, 562), (48, 49, 562, 561), (47, 48, 561, 560), (46, 47, 560, 559), (45, 46, 559, 558), (44, 45, 558, 557), (43, 44, 557, 556), (42, 43, 556, 555), (41, 42, 555, 554), (40, 41, 554, 553), (39, 40, 553, 552), (38, 39, 552, 551), (37, 38, 551, 550), (36, 37, 550, 549), (35, 36, 549, 548), (34, 35, 548, 547), (33, 34, 547, 546), (32, 33, 546, 545), (31, 32, 545, 544), (30, 31, 544, 543), (29, 30, 543, 542), (28, 29, 542, 541), (27, 28, 541, 540), (55, 24, 536, 539), (25, 26, 538, 537), (568, 25, 537, 584), (24, 568, 584, 536), (378, 582, 583, 376), (379, 581, 582, 378), (380, 580, 581, 379), (377, 579, 580, 380), (218, 577, 578, 216), (219, 576, 577, 218), (220, 575, 576, 219), (217, 574, 575, 220), (152, 572, 573, 184), (56, 571, 572, 152), (57, 571, 570, 121), (121, 570, 569, 89), (25, 568, 569, 88), (217, 381, 579, 574), (536, 584, 583, 382), (585, 597, 598, 586), (586, 598, 599, 587), (587, 599, 600, 588), (588, 600, 601, 589), (589, 601, 602, 590), (590, 602, 603, 591), (591, 603, 604, 592), (592, 604, 605, 593), (593, 605, 606, 594), (594, 606, 607, 595), (595, 607, 608, 596)])
me_cylinder_001.polygons.foreach_set('use_smooth', [0, 0, 0, 0, 0, 0, 0, 0, 0, 0, 0, 1, 1, 1, 1, 1, 1, 1, 1, 1, 1, 1, 1, 1, 1, 1, 1, 1, 1, 1, 1, 1, 1, 1, 1, 1, 1, 1, 1, 1, 1, 1, 1, 1, 1, 1, 1, 1, 1, 1, 1, 1, 1, 1, 1, 1, 1, 1, 1, 1, 1, 1, 1, 1, 1, 1, 1, 1, 1, 1, 1, 1, 1, 1, 1, 1, 1, 1, 1, 1, 1, 1, 1, 1, 1, 1, 1, 1, 1, 1, 1, 1, 1, 1, 1, 1, 1, 1, 1, 1, 1, 1, 1, 1, 1, 1, 1, 1, 1, 1, 1, 1, 1, 1, 1, 1, 1, 1, 1, 1, 1, 1, 1, 1, 1, 1, 1, 1, 1, 1, 1, 1, 1, 1, 1, 1, 1, 1, 1, 1, 1, 1, 1, 1, 1, 1, 1, 1, 1, 1, 1, 1, 1, 1, 1, 1, 1, 1, 1, 1, 1, 1, 1, 1, 1, 1, 1, 1, 1, 1, 1, 1, 1, 1, 1, 1, 1, 1, 1, 1, 1, 1, 1, 1, 1, 1, 1, 1, 1, 1, 1, 1, 1, 1, 1, 1, 1, 1, 1, 1, 1, 1, 1, 1, 1, 1, 1, 1, 1, 1, 1, 1, 1, 1, 1, 1, 1, 1, 1, 1, 1, 1, 1, 1, 1, 1, 1, 1, 1, 1, 1, 1, 1, 1, 1, 1, 1, 1, 1, 1, 1, 1, 1, 1, 1, 1, 1, 1, 1, 1, 1, 1, 1, 1, 1, 1, 1, 1, 1, 1, 1, 1, 1, 1, 1, 1, 1, 1, 1, 1, 1, 1, 1, 1, 1, 1, 1, 1, 1, 1, 1, 1, 1, 1, 1, 1, 1, 1, 1, 1, 1, 1, 1, 1, 1, 1, 1, 1, 1, 1, 1, 1, 1, 1, 1, 1, 1, 1, 1, 1, 1, 1, 1, 1, 1, 1, 1, 1, 1, 1, 1, 1, 1, 1, 1, 1, 1, 1, 1, 1, 1, 1, 1, 1, 1, 1, 1, 1, 1, 1, 1, 1, 1, 1, 1, 1, 1, 1, 1, 1, 1, 1, 1, 1, 1, 1, 1, 1, 1, 1, 1, 1, 1, 1, 1, 1, 1, 1, 1, 1, 1, 1, 1, 1, 1, 1, 1, 1, 1, 1, 1, 1, 1, 1, 1, 1, 1, 1, 1, 1, 1, 1, 1, 1, 1, 1, 1, 1, 1, 1, 1, 1, 1, 1, 1, 1, 1, 1, 1, 1, 1, 1, 1, 1, 1, 1, 1, 1, 1, 1, 1, 1, 1, 1, 1, 1, 1, 1, 1, 1, 1, 1, 1, 1, 1, 1, 1, 1, 1, 1, 1, 1, 1, 1, 1, 1, 1, 1, 1, 1, 1, 1, 1, 1, 1, 1, 1, 1, 1, 1, 1, 1, 1, 1, 1, 1, 1, 1, 1, 1, 1, 1, 1, 1, 1, 1, 1, 1, 1, 1, 1, 1, 1, 1, 1, 1, 1, 1, 1, 1, 1, 1, 1, 1, 1, 1, 1, 1, 1, 1, 1, 1, 1, 1, 1, 1, 1, 1, 1, 1, 1, 1, 1, 1, 1, 1, 1, 1, 1, 1, 1, 1, 1, 1, 1, 1, 1, 1, 1, 1, 1, 1, 1, 1, 1, 1, 1, 1, 1, 1, 1, 1, 1, 1, 1, 1, 1, 1, 1, 1, 1, 1])
me_cylinder_001.polygons.foreach_set('material_index', [2, 2, 2, 2, 2, 2, 2, 2, 2, 2, 2, 1, 1, 1, 1, 1, 1, 1, 1, 1, 1, 1, 1, 1, 1, 1, 1, 1, 1, 1, 1, 1, 1, 1, 1, 1, 1, 1, 1, 1, 1, 0, 1, 1, 1, 1, 1, 1, 1, 1, 1, 1, 1, 1, 1, 1, 1, 1, 1, 1, 1, 1, 1, 1, 1, 1, 1, 1, 1, 1, 1, 1, 1, 1, 1, 1, 0, 0, 0, 0, 0, 0, 0, 0, 0, 0, 0, 0, 0, 0, 0, 0, 0, 0, 0, 0, 0, 0, 0, 0, 0, 0, 0, 0, 0, 0, 0, 0, 0, 0, 0, 0, 0, 0, 0, 0, 0, 0, 0, 0, 0, 0, 0, 0, 0, 0, 0, 0, 0, 0, 0, 0, 0, 0, 0, 0, 0, 0, 0, 0, 0, 0, 0, 0, 0, 0, 0, 0, 0, 0, 0, 0, 0, 0, 0, 0, 0, 0, 0, 0, 0, 0, 0, 0, 0, 0, 0, 0, 0, 0, 0, 0, 0, 0, 0, 0, 0, 0, 0, 0, 0, 0, 0, 0, 0, 0, 0, 0, 0, 0, 0, 0, 0, 0, 0, 0, 0, 0, 0, 0, 0, 0, 0, 0, 0, 0, 0, 0, 0, 0, 0, 0, 0, 0, 0, 0, 0, 0, 0, 0, 0, 0, 0, 0, 0, 0, 0, 0, 0, 0, 0, 0, 0, 0, 0, 0, 1, 1, 1, 1, 1, 1, 1, 1, 1, 1, 1, 1, 1, 1, 1, 1, 1, 1, 1, 1, 1, 1, 1, 1, 1, 1, 1, 1, 1, 1, 1, 1, 1, 1, 1, 1, 1, 1, 1, 1, 1, 1, 1, 1, 1, 1, 1, 1, 1, 1, 1, 1, 1, 1, 1, 1, 1, 1, 1, 1, 1, 1, 1, 1, 1, 1, 1, 1, 1, 1, 1, 1, 1, 1, 1, 1, 1, 1, 1, 1, 1, 1, 1, 1, 1, 1, 1, 1, 1, 1, 1, 1, 1, 1, 1, 1, 1, 1, 1, 1, 1, 1, 1, 1, 1, 1, 1, 1, 1, 1, 1, 1, 1, 1, 1, 1, 1, 1, 1, 1, 1, 1, 1, 1, 1, 1, 1, 1, 1, 1, 1, 1, 1, 1, 1, 1, 1, 1, 1, 1, 1, 1, 1, 1, 1, 1, 1, 1, 1, 1, 1, 1, 1, 1, 1, 1, 1, 1, 1, 1, 1, 1, 1, 1, 1, 1, 1, 1, 1, 1, 1, 1, 1, 1, 1, 1, 1, 1, 1, 1, 1, 1, 1, 1, 1, 1, 1, 1, 1, 1, 1, 1, 1, 1, 1, 1, 1, 1, 1, 1, 1, 1, 1, 1, 1, 1, 1, 1, 1, 1, 1, 1, 1, 1, 1, 1, 1, 1, 1, 1, 1, 1, 1, 1, 1, 1, 1, 1, 1, 1, 1, 1, 1, 1, 1, 1, 1, 1, 1, 1, 1, 1, 1, 1, 1, 1, 1, 1, 1, 1, 1, 1, 1, 1, 1, 1, 1, 1, 1, 1, 1, 1, 1, 1, 1, 1, 1, 1, 1, 1, 1, 1, 1, 1, 1, 1, 1, 1, 1, 1, 1, 1, 1, 1, 1, 1, 1, 1, 1, 1, 1, 1, 1, 1, 1, 1, 1, 1, 0, 0, 0, 0, 0, 1, 1, 1, 1, 1, 1, 1, 1, 1, 1, 1, 1, 1])
_uv = me_cylinder_001.uv_layers.new(name='UVMap')
_uv.uv.foreach_set('vector', [0.9929, -0.006886, 0.9929, 0.9929, 0.9033, 0.9929, 0.9033, -0.006886, 0.9033, -0.006886, 0.9033, 0.9929, 0.8137, 0.9929, 0.8137, -0.006886, 0.8137, -0.006886, 0.8137, 0.9929, 0.7241, 0.9929, 0.7241, -0.006886, 0.7241, -0.006886, 0.7241, 0.9929, 0.6344, 0.9929, 0.6344, -0.006886, 0.6344, -0.006886, 0.6344, 0.9929, 0.5448, 0.9929, 0.5448, -0.006886, 0.5448, -0.006886, 0.5448, 0.9929, 0.4552, 0.9929, 0.4552, -0.006886, 0.4552, -0.006886, 0.4552, 0.9929, 0.3656, 0.9929, 0.3656, -0.006886, 0.3656, -0.006886, 0.3656, 0.9929, 0.2759, 0.9929, 0.2759, -0.006886, 0.2759, -0.006886, 0.2759, 0.9929, 0.1863, 0.9929, 0.1863, -0.006886, 0.1863, -0.006886, 0.1863, 0.9929, 0.09671, 0.9929, 0.09671, -0.006886, 0.09671, -0.006886, 0.09671, 0.9929, 0.007084, 0.9929, 0.007084, -0.006886, 0.03125, 0.5586, 0.03125, 0.9414, 0.0, 0.9414, 0.0, 0.5586, 0.9375, 0.5586, 0.9375, 0.9414, 0.9062, 0.9414, 0.9062, 0.5586, 0.9062, 0.5586, 0.9062, 0.9414, 0.875, 0.9414, 0.875, 0.5586, 0.875, 0.5586, 0.875, 0.9414, 0.8438, 0.9414, 0.8438, 0.5586, 0.8438, 0.5586, 0.8438, 0.9414, 0.8125, 0.9414, 0.8125, 0.5586, 0.8125, 0.5586, 0.8125, 0.9414, 0.7812, 0.9414, 0.7812, 0.5586, 0.7812, 0.5586, 0.7812, 0.9414, 0.75, 0.9414, 0.75, 0.5586, 0.75, 0.5586, 0.75, 0.9414, 0.7188, 0.9414, 0.7188, 0.5586, 0.7188, 0.5586, 0.7188, 0.9414, 0.6875, 0.9414, 0.6875, 0.5586, 0.6875, 0.5586, 0.6875, 0.9414, 0.6563, 0.9414, 0.6562, 0.5586, 0.6562, 0.5586, 0.6562, 0.9414, 0.625, 0.9414, 0.625, 0.5586, 0.625, 0.5586, 0.625, 0.9414, 0.5938, 0.9414, 0.5938, 0.5586, 0.5938, 0.5586, 0.5938, 0.9414, 0.5625, 0.9414, 0.5625, 0.5586, 0.5625, 0.5586, 0.5625, 0.9414, 0.5312, 0.9414, 0.5312, 0.5586, 0.5312, 0.5586, 0.5312, 0.9414, 0.5, 0.9414, 0.5, 0.5586, 0.5, 0.5586, 0.5, 0.9414, 0.4688, 0.9414, 0.4688, 0.5586, 0.4688, 0.5586, 0.4688, 0.9414, 0.4375, 0.9414, 0.4375, 0.5586, 0.4375, 0.5586, 0.4375, 0.9414, 0.4063, 0.9414, 0.4062, 0.5586, 0.4062, 0.5586, 0.4062, 0.9414, 0.375, 0.9414, 0.375, 0.5586, 0.375, 0.5586, 0.375, 0.9414, 0.3438, 0.9414, 0.3438, 0.5586, 0.3438, 0.5586, 0.3438, 0.9414, 0.3125, 0.9414, 0.3125, 0.5586, 0.3125, 0.5586, 0.3125, 0.9414, 0.2812, 0.9414, 0.2812, 0.5586, 0.2812, 0.5586, 0.2812, 0.9414, 0.25, 0.9414, 0.25, 0.5586, 0.25, 0.5586, 0.25, 0.9414, 0.2188, 0.9414, 0.2188, 0.5586, 0.2188, 0.5586, 0.2188, 0.9414, 0.1875, 0.9414, 0.1875, 0.5586, 0.1875, 0.5586, 0.1875, 0.9414, 0.1562, 0.9414, 0.1562, 0.5586, 0.1562, 0.5586, 0.1562, 0.9414, 0.125, 0.9414, 0.125, 0.5586, 0.125, 0.5586, 0.125, 0.9414, 0.09375, 0.9414, 0.09375, 0.5586, 0.09375, 0.5586, 0.09375, 0.9414, 0.0625, 0.9414, 0.0625, 0.5586, 0.0625, 0.5586, 0.0625, 0.9414, 0.03125, 0.9414, 0.03125, 0.5586, 0.2993, 0.2704, 0.2944, 0.2796, 0.2944, 0.2796, 0.2993, 0.2704, 0.2604, 0.3552, 0.2707, 0.3542, 0.2811, 0.4061, 0.2655, 0.4077, 0.9688, 0.5586, 0.9688, 0.9414, 0.9375, 0.9414, 0.9375, 0.5586, 0.9844, 0.5586, 0.9844, 0.9414, 0.9688, 0.9414, 0.9688, 0.5586, 0.2707, 0.3542, 0.2907, 0.3482, 0.3109, 0.3971, 0.2811, 0.4061, 0.2293, 0.3542, 0.25, 0.3563, 0.25, 0.4092, 0.2189, 0.4061, 0.309, 0.3384, 0.3251, 0.3251, 0.3626, 0.3626, 0.3384, 0.3824, 0.3251, 0.3251, 0.3384, 0.309, 0.3824, 0.3384, 0.3626, 0.3626, 0.3384, 0.309, 0.3482, 0.2907, 0.3971, 0.3109, 0.3824, 0.3384, 0.3482, 0.2907, 0.3542, 0.2707, 0.4061, 0.2811, 0.3971, 0.3109, 0.3542, 0.2707, 0.3563, 0.25, 0.4092, 0.25, 0.4061, 0.2811, 0.3563, 0.25, 0.3542, 0.2293, 0.4061, 0.2189, 0.4092, 0.25, 0.3542, 0.2293, 0.3482, 0.2093, 0.3971, 0.1891, 0.4061, 0.2189, 0.3482, 0.2093, 0.3384, 0.191, 0.3824, 0.1616, 0.3971, 0.1891, 0.3384, 0.191, 0.3251, 0.1749, 0.3626, 0.1374, 0.3824, 0.1616, 0.3251, 0.1749, 0.309, 0.1616, 0.3384, 0.1176, 0.3626, 0.1374, 0.309, 0.1616, 0.2907, 0.1518, 0.3109, 0.1029, 0.3384, 0.1176, 0.2907, 0.1518, 0.2707, 0.1458, 0.2811, 0.09387, 0.3109, 0.1029, 0.2707, 0.1458, 0.25, 0.1437, 0.25, 0.09081, 0.2811, 0.09387, 0.25, 0.1437, 0.2293, 0.1458, 0.2189, 0.09387, 0.25, 0.09081, 0.2293, 0.1458, 0.2093, 0.1518, 0.1891, 0.1029, 0.2189, 0.09387, 0.2093, 0.1518, 0.191, 0.1616, 0.1616, 0.1176, 0.1891, 0.1029, 0.191, 0.1616, 0.1749, 0.1749, 0.1374, 0.1374, 0.1616, 0.1176, 0.1749, 0.1749, 0.1616, 0.191, 0.1176, 0.1616, 0.1374, 0.1374, 0.1616, 0.191, 0.1518, 0.2093, 0.1029, 0.1891, 0.1176, 0.1616, 0.1518, 0.2093, 0.1458, 0.2293, 0.09387, 0.2189, 0.1029, 0.1891, 0.1458, 0.2293, 0.1437, 0.25, 0.09081, 0.25, 0.09387, 0.2189, 0.1437, 0.25, 0.1458, 0.2707, 0.09387, 0.2811, 0.09081, 0.25, 0.1458, 0.2707, 0.1518, 0.2907, 0.1029, 0.3109, 0.09387, 0.2811, 0.1518, 0.2907, 0.1616, 0.309, 0.1176, 0.3384, 0.1029, 0.3109, 0.1616, 0.309, 0.1749, 0.3251, 0.1374, 0.3626, 0.1176, 0.3384, 0.1749, 0.3251, 0.191, 0.3384, 0.1616, 0.3824, 0.1374, 0.3626, 0.191, 0.3384, 0.2093, 0.3482, 0.1891, 0.3971, 0.1616, 0.3824, 0.2093, 0.3482, 0.2293, 0.3542, 0.2189, 0.4061, 0.1891, 0.3971, 0.2907, 0.3482, 0.309, 0.3384, 0.3384, 0.3824, 0.3109, 0.3971, 0.2564, 0.2179, 0.2625, 0.2197, 0.2625, 0.2197, 0.2564, 0.2179, 0.2123, 0.2123, 0.2204, 0.2056, 0.2204, 0.2056, 0.2123, 0.2123, 0.3023, 0.2604, 0.2993, 0.2704, 0.2993, 0.2704, 0.3023, 0.2604, 0.2056, 0.2204, 0.2123, 0.2123, 0.2123, 0.2123, 0.2056, 0.2204, 0.3033, 0.25, 0.3023, 0.2604, 0.3023, 0.2604, 0.3033, 0.25, 0.2007, 0.2296, 0.2056, 0.2204, 0.2056, 0.2204, 0.2007, 0.2296, 0.3023, 0.2396, 0.3033, 0.25, 0.3033, 0.25, 0.3023, 0.2396, 0.1977, 0.2396, 0.2007, 0.2296, 0.2007, 0.2296, 0.1977, 0.2396, 0.2993, 0.2296, 0.3023, 0.2396, 0.3023, 0.2396, 0.2993, 0.2296, 0.1967, 0.25, 0.1977, 0.2396, 0.1977, 0.2396, 0.1967, 0.25, 0.2944, 0.2204, 0.2993, 0.2296, 0.2993, 0.2296, 0.2944, 0.2204, 0.1977, 0.2604, 0.1967, 0.25, 0.1967, 0.25, 0.1977, 0.2604, 0.2877, 0.2123, 0.2944, 0.2204, 0.2944, 0.2204, 0.2877, 0.2123, 0.2007, 0.2704, 0.1977, 0.2604, 0.1977, 0.2604, 0.2007, 0.2704, 0.2796, 0.2056, 0.2877, 0.2123, 0.2877, 0.2123, 0.2796, 0.2056, 0.2056, 0.2796, 0.2007, 0.2704, 0.2007, 0.2704, 0.2056, 0.2796, 0.2704, 0.2007, 0.2796, 0.2056, 0.2796, 0.2056, 0.2704, 0.2007, 0.2552, 0.3028, 0.25, 0.3033, 0.25, 0.3033, 0.2552, 0.3028, 0.2123, 0.2877, 0.2056, 0.2796, 0.2056, 0.2796, 0.2123, 0.2877, 0.2604, 0.1977, 0.2704, 0.2007, 0.2704, 0.2007, 0.2604, 0.1977, 0.2704, 0.2993, 0.2604, 0.3023, 0.2604, 0.3023, 0.2704, 0.2993, 0.2204, 0.2944, 0.2123, 0.2877, 0.2123, 0.2877, 0.2204, 0.2944, 0.25, 0.1967, 0.2604, 0.1977, 0.2604, 0.1977, 0.25, 0.1967, 0.2796, 0.2944, 0.2704, 0.2993, 0.2704, 0.2993, 0.2796, 0.2944, 0.2296, 0.2993, 0.2204, 0.2944, 0.2204, 0.2944, 0.2296, 0.2993, 0.2396, 0.1977, 0.25, 0.1967, 0.25, 0.1967, 0.2396, 0.1977, 0.2877, 0.2877, 0.2796, 0.2944, 0.2796, 0.2944, 0.2877, 0.2877, 0.2396, 0.3023, 0.2296, 0.2993, 0.2296, 0.2993, 0.2396, 0.3023, 0.2296, 0.2007, 0.2396, 0.1977, 0.2396, 0.1977, 0.2296, 0.2007, 0.2944, 0.2796, 0.2877, 0.2877, 0.2877, 0.2877, 0.2944, 0.2796, 0.25, 0.3033, 0.2396, 0.3023, 0.2396, 0.3023, 0.25, 0.3033, 0.2204, 0.2056, 0.2296, 0.2007, 0.2296, 0.2007, 0.2204, 0.2056, 0.2552, 0.3028, 0.2604, 0.3023, 0.2604, 0.3023, 0.2552, 0.3028, 0.2604, 0.3023, 0.2704, 0.2993, 0.2704, 0.2993, 0.2604, 0.3023, 0.2704, 0.2993, 0.2796, 0.2944, 0.2796, 0.2944, 0.2704, 0.2993, 0.2796, 0.2944, 0.2877, 0.2877, 0.2877, 0.2877, 0.2796, 0.2944, 0.2877, 0.2877, 0.2944, 0.2796, 0.2944, 0.2796, 0.2877, 0.2877, 0.2944, 0.2796, 0.2993, 0.2704, 0.2993, 0.2704, 0.2944, 0.2796, 0.2993, 0.2704, 0.3023, 0.2604, 0.3023, 0.2604, 0.2993, 0.2704, 0.3023, 0.2604, 0.3033, 0.25, 0.3033, 0.25, 0.3023, 0.2604, 0.3033, 0.25, 0.3023, 0.2396, 0.3023, 0.2396, 0.3033, 0.25, 0.3023, 0.2396, 0.2993, 0.2296, 0.2993, 0.2296, 0.3023, 0.2396, 0.2993, 0.2296, 0.2944, 0.2204, 0.2944, 0.2204, 0.2993, 0.2296, 0.2944, 0.2204, 0.2877, 0.2123, 0.2877, 0.2123, 0.2944, 0.2204, 0.2877, 0.2123, 0.2796, 0.2056, 0.2796, 0.2056, 0.2877, 0.2123, 0.2796, 0.2056, 0.2704, 0.2007, 0.2704, 0.2007, 0.2796, 0.2056, 0.2704, 0.2007, 0.2604, 0.1977, 0.2604, 0.1977, 0.2704, 0.2007, 0.2604, 0.1977, 0.25, 0.1967, 0.25, 0.1967, 0.2604, 0.1977, 0.25, 0.1967, 0.2396, 0.1977, 0.2396, 0.1977, 0.25, 0.1967, 0.2396, 0.1977, 0.2296, 0.2007, 0.2296, 0.2007, 0.2396, 0.1977, 0.2296, 0.2007, 0.2204, 0.2056, 0.2204, 0.2056, 0.2296, 0.2007, 0.2204, 0.2056, 0.2123, 0.2123, 0.2123, 0.2123, 0.2204, 0.2056, 0.2123, 0.2123, 0.2056, 0.2204, 0.2056, 0.2204, 0.2123, 0.2123, 0.2056, 0.2204, 0.2007, 0.2296, 0.2007, 0.2296, 0.2056, 0.2204, 0.2007, 0.2296, 0.1977, 0.2396, 0.1977, 0.2396, 0.2007, 0.2296, 0.1977, 0.2396, 0.1967, 0.25, 0.1967, 0.25, 0.1977, 0.2396, 0.1967, 0.25, 0.1977, 0.2604, 0.1977, 0.2604, 0.1967, 0.25, 0.1977, 0.2604, 0.2007, 0.2704, 0.2007, 0.2704, 0.1977, 0.2604, 0.2007, 0.2704, 0.2056, 0.2796, 0.2056, 0.2796, 0.2007, 0.2704, 0.2056, 0.2796, 0.2123, 0.2877, 0.2123, 0.2877, 0.2056, 0.2796, 0.2123, 0.2877, 0.2204, 0.2944, 0.2204, 0.2944, 0.2123, 0.2877, 0.2204, 0.2944, 0.2296, 0.2993, 0.2296, 0.2993, 0.2204, 0.2944, 0.2296, 0.2993, 0.2396, 0.3023, 0.2396, 0.3023, 0.2296, 0.2993, 0.2396, 0.3023, 0.25, 0.3033, 0.25, 0.3033, 0.2396, 0.3023, 0.2532, 0.2825, 0.2564, 0.2821, 0.2604, 0.3023, 0.2552, 0.3028, 0.2564, 0.2821, 0.2625, 0.2803, 0.2704, 0.2993, 0.2604, 0.3023, 0.2625, 0.2803, 0.2682, 0.2773, 0.2796, 0.2944, 0.2704, 0.2993, 0.2682, 0.2773, 0.2732, 0.2732, 0.2877, 0.2877, 0.2796, 0.2944, 0.2732, 0.2732, 0.2773, 0.2682, 0.2944, 0.2796, 0.2877, 0.2877, 0.2773, 0.2682, 0.2803, 0.2625, 0.2993, 0.2704, 0.2944, 0.2796, 0.2803, 0.2625, 0.2821, 0.2564, 0.3023, 0.2604, 0.2993, 0.2704, 0.2821, 0.2564, 0.2828, 0.25, 0.3033, 0.25, 0.3023, 0.2604, 0.2828, 0.25, 0.2821, 0.2436, 0.3023, 0.2396, 0.3033, 0.25, 0.2821, 0.2436, 0.2803, 0.2375, 0.2993, 0.2296, 0.3023, 0.2396, 0.2803, 0.2375, 0.2773, 0.2318, 0.2944, 0.2204, 0.2993, 0.2296, 0.2773, 0.2318, 0.2732, 0.2268, 0.2877, 0.2123, 0.2944, 0.2204, 0.2732, 0.2268, 0.2682, 0.2227, 0.2796, 0.2056, 0.2877, 0.2123, 0.2682, 0.2227, 0.2625, 0.2197, 0.2704, 0.2007, 0.2796, 0.2056, 0.2625, 0.2197, 0.2564, 0.2179, 0.2604, 0.1977, 0.2704, 0.2007, 0.2564, 0.2179, 0.25, 0.2172, 0.25, 0.1967, 0.2604, 0.1977, 0.25, 0.2172, 0.2436, 0.2179, 0.2396, 0.1977, 0.25, 0.1967, 0.2436, 0.2179, 0.2375, 0.2197, 0.2296, 0.2007, 0.2396, 0.1977, 0.2375, 0.2197, 0.2318, 0.2227, 0.2204, 0.2056, 0.2296, 0.2007, 0.2318, 0.2227, 0.2268, 0.2268, 0.2123, 0.2123, 0.2204, 0.2056, 0.2268, 0.2268, 0.2227, 0.2318, 0.2056, 0.2204, 0.2123, 0.2123, 0.2227, 0.2318, 0.2197, 0.2375, 0.2007, 0.2296, 0.2056, 0.2204, 0.2197, 0.2375, 0.2179, 0.2436, 0.1977, 0.2396, 0.2007, 0.2296, 0.2179, 0.2436, 0.2172, 0.25, 0.1967, 0.25, 0.1977, 0.2396, 0.2172, 0.25, 0.2179, 0.2564, 0.1977, 0.2604, 0.1967, 0.25, 0.2179, 0.2564, 0.2197, 0.2625, 0.2007, 0.2704, 0.1977, 0.2604, 0.2197, 0.2625, 0.2227, 0.2682, 0.2056, 0.2796, 0.2007, 0.2704, 0.2227, 0.2682, 0.2268, 0.2732, 0.2123, 0.2877, 0.2056, 0.2796, 0.2268, 0.2732, 0.2318, 0.2773, 0.2204, 0.2944, 0.2123, 0.2877, 0.2318, 0.2773, 0.2375, 0.2803, 0.2296, 0.2993, 0.2204, 0.2944, 0.2375, 0.2803, 0.2436, 0.2821, 0.2396, 0.3023, 0.2296, 0.2993, 0.2436, 0.2821, 0.25, 0.2828, 0.25, 0.3033, 0.2396, 0.3023, 0.2375, 0.2197, 0.2436, 0.2179, 0.2436, 0.2179, 0.2375, 0.2197, 0.2625, 0.2803, 0.2564, 0.2821, 0.2564, 0.2821, 0.2625, 0.2803, 0.2318, 0.2773, 0.2268, 0.2732, 0.2268, 0.2732, 0.2318, 0.2773, 0.25, 0.2172, 0.2564, 0.2179, 0.2564, 0.2179, 0.25, 0.2172, 0.2682, 0.2773, 0.2625, 0.2803, 0.2625, 0.2803, 0.2682, 0.2773, 0.2375, 0.2803, 0.2318, 0.2773, 0.2318, 0.2773, 0.2375, 0.2803, 0.2436, 0.2179, 0.25, 0.2172, 0.25, 0.2172, 0.2436, 0.2179, 0.2732, 0.2732, 0.2682, 0.2773, 0.2682, 0.2773, 0.2732, 0.2732, 0.2436, 0.2821, 0.2375, 0.2803, 0.2375, 0.2803, 0.2436, 0.2821, 0.2375, 0.2197, 0.2436, 0.2179, 0.2436, 0.2179, 0.2375, 0.2197, 0.2773, 0.2682, 0.2732, 0.2732, 0.2732, 0.2732, 0.2773, 0.2682, 0.25, 0.2828, 0.2436, 0.2821, 0.2436, 0.2821, 0.25, 0.2828, 0.2318, 0.2227, 0.2375, 0.2197, 0.2375, 0.2197, 0.2318, 0.2227, 0.2803, 0.2625, 0.2773, 0.2682, 0.2773, 0.2682, 0.2803, 0.2625, 0.2268, 0.2268, 0.2318, 0.2227, 0.2318, 0.2227, 0.2268, 0.2268, 0.2821, 0.2564, 0.2803, 0.2625, 0.2803, 0.2625, 0.2821, 0.2564, 0.2227, 0.2318, 0.2268, 0.2268, 0.2268, 0.2268, 0.2227, 0.2318, 0.2828, 0.25, 0.2821, 0.2564, 0.2821, 0.2564, 0.2828, 0.25, 0.2197, 0.2375, 0.2227, 0.2318, 0.2227, 0.2318, 0.2197, 0.2375, 0.2821, 0.2436, 0.2828, 0.25, 0.2828, 0.25, 0.2821, 0.2436, 0.2179, 0.2436, 0.2197, 0.2375, 0.2197, 0.2375, 0.2179, 0.2436, 0.2803, 0.2375, 0.2821, 0.2436, 0.2821, 0.2436, 0.2803, 0.2375, 0.2172, 0.25, 0.2179, 0.2436, 0.2179, 0.2436, 0.2172, 0.25, 0.2773, 0.2318, 0.2803, 0.2375, 0.2803, 0.2375, 0.2773, 0.2318, 0.2179, 0.2564, 0.2172, 0.25, 0.2172, 0.25, 0.2179, 0.2564, 0.2732, 0.2268, 0.2773, 0.2318, 0.2773, 0.2318, 0.2732, 0.2268, 0.2197, 0.2625, 0.2179, 0.2564, 0.2179, 0.2564, 0.2197, 0.2625, 0.2682, 0.2227, 0.2732, 0.2268, 0.2732, 0.2268, 0.2682, 0.2227, 0.2227, 0.2682, 0.2197, 0.2625, 0.2197, 0.2625, 0.2227, 0.2682, 0.2625, 0.2197, 0.2682, 0.2227, 0.2682, 0.2227, 0.2625, 0.2197, 0.2532, 0.2825, 0.25, 0.2828, 0.25, 0.2828, 0.2532, 0.2825, 0.2268, 0.2732, 0.2227, 0.2682, 0.2227, 0.2682, 0.2268, 0.2732, 0.2564, 0.2821, 0.2532, 0.2825, 0.25, 0.2828, 0.2436, 0.2821, 0.2375, 0.2803, 0.2318, 0.2773, 0.2268, 0.2732, 0.2227, 0.2682, 0.2197, 0.2625, 0.2179, 0.2564, 0.2172, 0.25, 0.2179, 0.2436, 0.2197, 0.2375, 0.2227, 0.2318, 0.2268, 0.2268, 0.2318, 0.2227, 0.2375, 0.2197, 0.2436, 0.2179, 0.25, 0.2172, 0.2564, 0.2179, 0.2625, 0.2197, 0.2682, 0.2227, 0.2732, 0.2268, 0.2773, 0.2318, 0.2803, 0.2375, 0.2821, 0.2436, 0.2828, 0.25, 0.2821, 0.2564, 0.2803, 0.2625, 0.2773, 0.2682, 0.2732, 0.2732, 0.2682, 0.2773, 0.2625, 0.2803, 0.2773, 0.2682, 0.2732, 0.2732, 0.2732, 0.2732, 0.2773, 0.2682, 0.25, 0.2828, 0.2436, 0.2821, 0.2436, 0.2821, 0.25, 0.2828, 0.2318, 0.2227, 0.2375, 0.2197, 0.2375, 0.2197, 0.2318, 0.2227, 0.2803, 0.2625, 0.2773, 0.2682, 0.2773, 0.2682, 0.2803, 0.2625, 0.2268, 0.2268, 0.2318, 0.2227, 0.2318, 0.2227, 0.2268, 0.2268, 0.2821, 0.2564, 0.2803, 0.2625, 0.2803, 0.2625, 0.2821, 0.2564, 0.2227, 0.2318, 0.2268, 0.2268, 0.2268, 0.2268, 0.2227, 0.2318, 0.2828, 0.25, 0.2821, 0.2564, 0.2821, 0.2564, 0.2828, 0.25, 0.2197, 0.2375, 0.2227, 0.2318, 0.2227, 0.2318, 0.2197, 0.2375, 0.2821, 0.2436, 0.2828, 0.25, 0.2828, 0.25, 0.2821, 0.2436, 0.2179, 0.2436, 0.2197, 0.2375, 0.2197, 0.2375, 0.2179, 0.2436, 0.2803, 0.2375, 0.2821, 0.2436, 0.2821, 0.2436, 0.2803, 0.2375, 0.2172, 0.25, 0.2179, 0.2436, 0.2179, 0.2436, 0.2172, 0.25, 0.2773, 0.2318, 0.2803, 0.2375, 0.2803, 0.2375, 0.2773, 0.2318, 0.2179, 0.2564, 0.2172, 0.25, 0.2172, 0.25, 0.2179, 0.2564, 0.2732, 0.2268, 0.2773, 0.2318, 0.2773, 0.2318, 0.2732, 0.2268, 0.2197, 0.2625, 0.2179, 0.2564, 0.2179, 0.2564, 0.2197, 0.2625, 0.2682, 0.2227, 0.2732, 0.2268, 0.2732, 0.2268, 0.2682, 0.2227, 0.2227, 0.2682, 0.2197, 0.2625, 0.2197, 0.2625, 0.2227, 0.2682, 0.2625, 0.2197, 0.2682, 0.2227, 0.2682, 0.2227, 0.2625, 0.2197, 0.2532, 0.2825, 0.25, 0.2828, 0.25, 0.2828, 0.2532, 0.2825, 0.2268, 0.2732, 0.2227, 0.2682, 0.2227, 0.2682, 0.2268, 0.2732, 0.2564, 0.2179, 0.2625, 0.2197, 0.2625, 0.2197, 0.2564, 0.2179, 0.2625, 0.2803, 0.2564, 0.2821, 0.2564, 0.2821, 0.2625, 0.2803, 0.2318, 0.2773, 0.2268, 0.2732, 0.2268, 0.2732, 0.2318, 0.2773, 0.25, 0.2172, 0.2564, 0.2179, 0.2564, 0.2179, 0.25, 0.2172, 0.2682, 0.2773, 0.2625, 0.2803, 0.2625, 0.2803, 0.2682, 0.2773, 0.2375, 0.2803, 0.2318, 0.2773, 0.2318, 0.2773, 0.2375, 0.2803, 0.2436, 0.2179, 0.25, 0.2172, 0.25, 0.2172, 0.2436, 0.2179, 0.2732, 0.2732, 0.2682, 0.2773, 0.2682, 0.2773, 0.2732, 0.2732, 0.2436, 0.2821, 0.2375, 0.2803, 0.2375, 0.2803, 0.2436, 0.2821, 0.9844, 0.5586, 0.9688, 0.5586, 0.9692, 0.5362, 0.9844, 0.5362, 0.9844, 0.5362, 0.9692, 0.5362, 0.9703, 0.5, 0.9844, 0.5, 0.7734, 0.4877, 0.7945, 0.4856, 0.7871, 0.4365, 0.7685, 0.4383, 0.7685, 0.4383, 0.7871, 0.4365, 0.7811, 0.4061, 0.7655, 0.4077, 0.9844, 0.9414, 1.0, 0.9414, 0.9996, 0.9638, 0.9844, 0.9638, 0.9844, 0.9638, 0.9996, 0.9638, 0.9985, 1.0, 0.9844, 1.0, 0.2734, 0.4877, 0.2523, 0.4898, 0.25, 0.4401, 0.2685, 0.4383, 0.2685, 0.4383, 0.25, 0.4401, 0.25, 0.4092, 0.2655, 0.4077, 0.9688, 0.5586, 0.9375, 0.5586, 0.9379, 0.5362, 0.9683, 0.5362, 0.9683, 0.5362, 0.9379, 0.5362, 0.939, 0.5, 0.9672, 0.5, 0.799, 0.4847, 0.8396, 0.4724, 0.8228, 0.4256, 0.7871, 0.4365, 0.7871, 0.4365, 0.8228, 0.4256, 0.8109, 0.3971, 0.7811, 0.4061, 0.9375, 0.9414, 0.9688, 0.9414, 0.9683, 0.9638, 0.9379, 0.9638, 0.9379, 0.9638, 0.9683, 0.9638, 0.9672, 1.0, 0.939, 1.0, 0.3396, 0.4724, 0.299, 0.4847, 0.2871, 0.4365, 0.3228, 0.4256, 0.3228, 0.4256, 0.2871, 0.4365, 0.2811, 0.4061, 0.3109, 0.3971, 0.9375, 0.5586, 0.9062, 0.5586, 0.9067, 0.5362, 0.9371, 0.5362, 0.9371, 0.5362, 0.9067, 0.5362, 0.9078, 0.5, 0.936, 0.5, 0.8439, 0.4706, 0.8813, 0.4506, 0.8556, 0.4081, 0.8228, 0.4256, 0.8228, 0.4256, 0.8556, 0.4081, 0.8384, 0.3824, 0.8109, 0.3971, 0.9062, 0.9414, 0.9375, 0.9414, 0.9371, 0.9638, 0.9067, 0.9638, 0.9067, 0.9638, 0.9371, 0.9638, 0.936, 1.0, 0.9078, 1.0, 0.3813, 0.4506, 0.3439, 0.4706, 0.3228, 0.4256, 0.3556, 0.4081, 0.3556, 0.4081, 0.3228, 0.4256, 0.3109, 0.3971, 0.3384, 0.3824, 0.9062, 0.5586, 0.875, 0.5586, 0.8754, 0.5362, 0.9058, 0.5362, 0.9058, 0.5362, 0.8754, 0.5362, 0.8765, 0.5, 0.9047, 0.5, 0.8851, 0.4481, 0.9179, 0.4212, 0.8844, 0.3844, 0.8556, 0.4081, 0.8556, 0.4081, 0.8844, 0.3844, 0.8626, 0.3626, 0.8384, 0.3824, 0.875, 0.9414, 0.9062, 0.9414, 0.9058, 0.9638, 0.8754, 0.9638, 0.8754, 0.9638, 0.9058, 0.9638, 0.9047, 1.0, 0.8765, 1.0, 0.4179, 0.4212, 0.3851, 0.4481, 0.3556, 0.4081, 0.3844, 0.3844, 0.3844, 0.3844, 0.3556, 0.4081, 0.3384, 0.3824, 0.3626, 0.3626, 0.875, 0.5586, 0.8438, 0.5586, 0.8442, 0.5362, 0.8746, 0.5362, 0.8746, 0.5362, 0.8442, 0.5362, 0.8453, 0.5, 0.8735, 0.5, 0.9212, 0.4179, 0.9481, 0.3851, 0.9081, 0.3556, 0.8844, 0.3844, 0.8844, 0.3844, 0.9081, 0.3556, 0.8824, 0.3384, 0.8626, 0.3626, 0.8438, 0.9414, 0.875, 0.9414, 0.8746, 0.9638, 0.8442, 0.9638, 0.8442, 0.9638, 0.8746, 0.9638, 0.8735, 1.0, 0.8453, 1.0, 0.4481, 0.3851, 0.4212, 0.4179, 0.3844, 0.3844, 0.4081, 0.3556, 0.4081, 0.3556, 0.3844, 0.3844, 0.3626, 0.3626, 0.3824, 0.3384, 0.8438, 0.5586, 0.8125, 0.5586, 0.8129, 0.5362, 0.8433, 0.5362, 0.8433, 0.5362, 0.8129, 0.5362, 0.814, 0.5, 0.8422, 0.5, 0.9506, 0.3813, 0.9706, 0.3439, 0.9256, 0.3228, 0.9081, 0.3556, 0.9081, 0.3556, 0.9256, 0.3228, 0.8971, 0.3109, 0.8824, 0.3384, 0.8125, 0.9414, 0.8438, 0.9414, 0.8433, 0.9638, 0.8129, 0.9638, 0.8129, 0.9638, 0.8433, 0.9638, 0.8422, 1.0, 0.814, 1.0, 0.4706, 0.3439, 0.4506, 0.3813, 0.4081, 0.3556, 0.4256, 0.3228, 0.4256, 0.3228, 0.4081, 0.3556, 0.3824, 0.3384, 0.3971, 0.3109, 0.8125, 0.5586, 0.7812, 0.5586, 0.7817, 0.5362, 0.8121, 0.5362, 0.8121, 0.5362, 0.7817, 0.5362, 0.7828, 0.5, 0.811, 0.5, 0.9724, 0.3396, 0.9847, 0.299, 0.9365, 0.2871, 0.9256, 0.3228, 0.9256, 0.3228, 0.9365, 0.2871, 0.9061, 0.2811, 0.8971, 0.3109, 0.7812, 0.9414, 0.8125, 0.9414, 0.8121, 0.9638, 0.7817, 0.9638, 0.7817, 0.9638, 0.8121, 0.9638, 0.811, 1.0, 0.7828, 1.0, 0.4847, 0.299, 0.4724, 0.3396, 0.4256, 0.3228, 0.4365, 0.2871, 0.4365, 0.2871, 0.4256, 0.3228, 0.3971, 0.3109, 0.4061, 0.2811, 0.7812, 0.5586, 0.75, 0.5586, 0.7504, 0.5362, 0.7808, 0.5362, 0.7808, 0.5362, 0.7504, 0.5362, 0.7515, 0.5, 0.7797, 0.5, 0.9856, 0.2945, 0.9898, 0.2523, 0.9401, 0.25, 0.9365, 0.2871, 0.9365, 0.2871, 0.9401, 0.25, 0.9092, 0.25, 0.9061, 0.2811, 0.75, 0.9414, 0.7812, 0.9414, 0.7808, 0.9638, 0.7504, 0.9638, 0.7504, 0.9638, 0.7808, 0.9638, 0.7797, 1.0, 0.7515, 1.0, 0.4898, 0.2523, 0.4856, 0.2945, 0.4365, 0.2871, 0.4401, 0.25, 0.4401, 0.25, 0.4365, 0.2871, 0.4061, 0.2811, 0.4092, 0.25, 0.75, 0.5586, 0.7188, 0.5586, 0.7192, 0.5362, 0.7496, 0.5362, 0.7496, 0.5362, 0.7192, 0.5362, 0.7203, 0.5, 0.7485, 0.5, 0.9898, 0.2477, 0.9856, 0.2055, 0.9365, 0.2129, 0.9401, 0.25, 0.9401, 0.25, 0.9365, 0.2129, 0.9061, 0.2189, 0.9092, 0.25, 0.7188, 0.9414, 0.75, 0.9414, 0.7496, 0.9638, 0.7192, 0.9638, 0.7192, 0.9638, 0.7496, 0.9638, 0.7485, 1.0, 0.7203, 1.0, 0.4856, 0.2055, 0.4898, 0.2477, 0.4401, 0.25, 0.4365, 0.2129, 0.4365, 0.2129, 0.4401, 0.25, 0.4092, 0.25, 0.4061, 0.2189, 0.7188, 0.5586, 0.6875, 0.5586, 0.6879, 0.5362, 0.7183, 0.5362, 0.7183, 0.5362, 0.6879, 0.5362, 0.689, 0.5, 0.7172, 0.5, 0.9847, 0.201, 0.9724, 0.1604, 0.9256, 0.1772, 0.9365, 0.2129, 0.9365, 0.2129, 0.9256, 0.1772, 0.8971, 0.1891, 0.9061, 0.2189, 0.6875, 0.9414, 0.7188, 0.9414, 0.7183, 0.9638, 0.6879, 0.9638, 0.6879, 0.9638, 0.7183, 0.9638, 0.7172, 1.0, 0.689, 1.0, 0.4724, 0.1604, 0.4847, 0.201, 0.4365, 0.2129, 0.4256, 0.1772, 0.4256, 0.1772, 0.4365, 0.2129, 0.4061, 0.2189, 0.3971, 0.1891, 0.6875, 0.5586, 0.6562, 0.5586, 0.6567, 0.5362, 0.6871, 0.5362, 0.6871, 0.5362, 0.6567, 0.5362, 0.6578, 0.5, 0.686, 0.5, 0.9706, 0.1561, 0.9506, 0.1187, 0.9081, 0.1444, 0.9256, 0.1772, 0.9256, 0.1772, 0.9081, 0.1444, 0.8824, 0.1616, 0.8971, 0.1891, 0.6563, 0.9414, 0.6875, 0.9414, 0.6871, 0.9638, 0.6567, 0.9638, 0.6567, 0.9638, 0.6871, 0.9638, 0.686, 1.0, 0.6578, 1.0, 0.4506, 0.1187, 0.4706, 0.1561, 0.4256, 0.1772, 0.4081, 0.1444, 0.4081, 0.1444, 0.4256, 0.1772, 0.3971, 0.1891, 0.3824, 0.1616, 0.6562, 0.5586, 0.625, 0.5586, 0.6254, 0.5362, 0.6558, 0.5362, 0.6558, 0.5362, 0.6254, 0.5362, 0.6265, 0.5, 0.6547, 0.5, 0.9481, 0.1149, 0.9212, 0.08209, 0.8844, 0.1156, 0.9081, 0.1444, 0.9081, 0.1444, 0.8844, 0.1156, 0.8626, 0.1374, 0.8824, 0.1616, 0.625, 0.9414, 0.6562, 0.9414, 0.6558, 0.9638, 0.6254, 0.9638, 0.6254, 0.9638, 0.6558, 0.9638, 0.6547, 1.0, 0.6265, 1.0, 0.4212, 0.08209, 0.4481, 0.1149, 0.4081, 0.1444, 0.3844, 0.1156, 0.3844, 0.1156, 0.4081, 0.1444, 0.3824, 0.1616, 0.3626, 0.1374, 0.625, 0.5586, 0.5938, 0.5586, 0.5942, 0.5362, 0.6246, 0.5362, 0.6246, 0.5362, 0.5942, 0.5362, 0.5953, 0.5, 0.6235, 0.5, 0.9179, 0.07882, 0.8851, 0.05192, 0.8556, 0.09193, 0.8844, 0.1156, 0.8844, 0.1156, 0.8556, 0.09193, 0.8384, 0.1176, 0.8626, 0.1374, 0.5938, 0.9414, 0.625, 0.9414, 0.6246, 0.9638, 0.5942, 0.9638, 0.5942, 0.9638, 0.6246, 0.9638, 0.6235, 1.0, 0.5953, 1.0, 0.3851, 0.05192, 0.4179, 0.07882, 0.3844, 0.1156, 0.3556, 0.09193, 0.3556, 0.09193, 0.3844, 0.1156, 0.3626, 0.1374, 0.3384, 0.1176, 0.5938, 0.5586, 0.5625, 0.5586, 0.5629, 0.5362, 0.5933, 0.5362, 0.5933, 0.5362, 0.5629, 0.5362, 0.564, 0.5, 0.5922, 0.5, 0.8813, 0.04935, 0.8439, 0.02936, 0.8228, 0.07436, 0.8556, 0.09193, 0.8556, 0.09193, 0.8228, 0.07436, 0.8109, 0.1029, 0.8384, 0.1176, 0.5625, 0.9414, 0.5938, 0.9414, 0.5933, 0.9638, 0.5629, 0.9638, 0.5629, 0.9638, 0.5933, 0.9638, 0.5922, 1.0, 0.564, 1.0, 0.3439, 0.02936, 0.3813, 0.04935, 0.3556, 0.09193, 0.3228, 0.07436, 0.3228, 0.07436, 0.3556, 0.09193, 0.3384, 0.1176, 0.3109, 0.1029, 0.5625, 0.5586, 0.5312, 0.5586, 0.5317, 0.5362, 0.5621, 0.5362, 0.5621, 0.5362, 0.5317, 0.5362, 0.5328, 0.5, 0.561, 0.5, 0.8396, 0.0276, 0.799, 0.01529, 0.7871, 0.06354, 0.8228, 0.07436, 0.8228, 0.07436, 0.7871, 0.06354, 0.7811, 0.09387, 0.8109, 0.1029, 0.5312, 0.9414, 0.5625, 0.9414, 0.5621, 0.9638, 0.5317, 0.9638, 0.5317, 0.9638, 0.5621, 0.9638, 0.561, 1.0, 0.5328, 1.0, 0.299, 0.01529, 0.3396, 0.0276, 0.3228, 0.07436, 0.2871, 0.06354, 0.2871, 0.06354, 0.3228, 0.07436, 0.3109, 0.1029, 0.2811, 0.09387, 0.5312, 0.5586, 0.5, 0.5586, 0.5004, 0.5362, 0.5308, 0.5362, 0.5308, 0.5362, 0.5004, 0.5362, 0.5015, 0.5, 0.5297, 0.5, 0.7945, 0.01438, 0.7523, 0.01023, 0.75, 0.05989, 0.7871, 0.06354, 0.7871, 0.06354, 0.75, 0.05989, 0.75, 0.09081, 0.7811, 0.09387, 0.5, 0.9414, 0.5312, 0.9414, 0.5308, 0.9638, 0.5004, 0.9638, 0.5004, 0.9638, 0.5308, 0.9638, 0.5297, 1.0, 0.5015, 1.0, 0.2523, 0.01023, 0.2945, 0.01438, 0.2871, 0.06354, 0.25, 0.05989, 0.25, 0.05989, 0.2871, 0.06354, 0.2811, 0.09387, 0.25, 0.09081, 0.5, 0.5586, 0.4688, 0.5586, 0.4692, 0.5362, 0.4996, 0.5362, 0.4996, 0.5362, 0.4692, 0.5362, 0.4703, 0.5, 0.4985, 0.5, 0.7477, 0.01023, 0.7055, 0.01438, 0.7129, 0.06354, 0.75, 0.05989, 0.75, 0.05989, 0.7129, 0.06354, 0.7189, 0.09387, 0.75, 0.09081, 0.4688, 0.9414, 0.5, 0.9414, 0.4996, 0.9638, 0.4692, 0.9638, 0.4692, 0.9638, 0.4996, 0.9638, 0.4985, 1.0, 0.4703, 1.0, 0.2055, 0.01438, 0.2477, 0.01023, 0.25, 0.05989, 0.2129, 0.06354, 0.2129, 0.06354, 0.25, 0.05989, 0.25, 0.09081, 0.2189, 0.09387, 0.4688, 0.5586, 0.4375, 0.5586, 0.4379, 0.5362, 0.4683, 0.5362, 0.4683, 0.5362, 0.4379, 0.5362, 0.439, 0.5, 0.4672, 0.5, 0.701, 0.01529, 0.6604, 0.0276, 0.6772, 0.07436, 0.7129, 0.06354, 0.7129, 0.06354, 0.6772, 0.07436, 0.6891, 0.1029, 0.7189, 0.09387, 0.4375, 0.9414, 0.4688, 0.9414, 0.4683, 0.9638, 0.4379, 0.9638, 0.4379, 0.9638, 0.4683, 0.9638, 0.4672, 1.0, 0.439, 1.0, 0.1604, 0.0276, 0.201, 0.01529, 0.2129, 0.06354, 0.1772, 0.07436, 0.1772, 0.07436, 0.2129, 0.06354, 0.2189, 0.09387, 0.1891, 0.1029, 0.4375, 0.5586, 0.4062, 0.5586, 0.4067, 0.5362, 0.4371, 0.5362, 0.4371, 0.5362, 0.4067, 0.5362, 0.4078, 0.5, 0.436, 0.5, 0.6561, 0.02936, 0.6187, 0.04935, 0.6444, 0.09193, 0.6772, 0.07436, 0.6772, 0.07436, 0.6444, 0.09193, 0.6616, 0.1176, 0.6891, 0.1029, 0.4063, 0.9414, 0.4375, 0.9414, 0.4371, 0.9638, 0.4067, 0.9638, 0.4067, 0.9638, 0.4371, 0.9638, 0.436, 1.0, 0.4078, 1.0, 0.1187, 0.04935, 0.1561, 0.02936, 0.1772, 0.07436, 0.1444, 0.09193, 0.1444, 0.09193, 0.1772, 0.07436, 0.1891, 0.1029, 0.1616, 0.1176, 0.4062, 0.5586, 0.375, 0.5586, 0.3754, 0.5362, 0.4058, 0.5362, 0.4058, 0.5362, 0.3754, 0.5362, 0.3765, 0.5, 0.4047, 0.5, 0.6149, 0.05192, 0.5821, 0.07882, 0.6156, 0.1156, 0.6444, 0.09193, 0.6444, 0.09193, 0.6156, 0.1156, 0.6374, 0.1374, 0.6616, 0.1176, 0.375, 0.9414, 0.4062, 0.9414, 0.4058, 0.9638, 0.3754, 0.9638, 0.3754, 0.9638, 0.4058, 0.9638, 0.4047, 1.0, 0.3765, 1.0, 0.08209, 0.07882, 0.1149, 0.05192, 0.1444, 0.09193, 0.1156, 0.1156, 0.1156, 0.1156, 0.1444, 0.09193, 0.1616, 0.1176, 0.1374, 0.1374, 0.375, 0.5586, 0.3438, 0.5586, 0.3442, 0.5362, 0.3746, 0.5362, 0.3746, 0.5362, 0.3442, 0.5362, 0.3453, 0.5, 0.3735, 0.5, 0.5788, 0.08209, 0.5519, 0.1149, 0.5919, 0.1444, 0.6156, 0.1156, 0.6156, 0.1156, 0.5919, 0.1444, 0.6176, 0.1616, 0.6374, 0.1374, 0.3438, 0.9414, 0.375, 0.9414, 0.3746, 0.9638, 0.3442, 0.9638, 0.3442, 0.9638, 0.3746, 0.9638, 0.3735, 1.0, 0.3453, 1.0, 0.05192, 0.1149, 0.07882, 0.08209, 0.1156, 0.1156, 0.09193, 0.1444, 0.09193, 0.1444, 0.1156, 0.1156, 0.1374, 0.1374, 0.1176, 0.1616, 0.3438, 0.5586, 0.3125, 0.5586, 0.3129, 0.5362, 0.3433, 0.5362, 0.3433, 0.5362, 0.3129, 0.5362, 0.314, 0.5, 0.3422, 0.5, 0.5494, 0.1187, 0.5294, 0.1561, 0.5744, 0.1772, 0.5919, 0.1444, 0.5919, 0.1444, 0.5744, 0.1772, 0.6029, 0.1891, 0.6176, 0.1616, 0.3125, 0.9414, 0.3438, 0.9414, 0.3433, 0.9638, 0.3129, 0.9638, 0.3129, 0.9638, 0.3433, 0.9638, 0.3422, 1.0, 0.314, 1.0, 0.02936, 0.1561, 0.04935, 0.1187, 0.09193, 0.1444, 0.07436, 0.1772, 0.07436, 0.1772, 0.09193, 0.1444, 0.1176, 0.1616, 0.1029, 0.1891, 0.3125, 0.5586, 0.2812, 0.5586, 0.2817, 0.5362, 0.3121, 0.5362, 0.3121, 0.5362, 0.2817, 0.5362, 0.2828, 0.5, 0.311, 0.5, 0.5276, 0.1604, 0.5153, 0.201, 0.5635, 0.2129, 0.5744, 0.1772, 0.5744, 0.1772, 0.5635, 0.2129, 0.5939, 0.2189, 0.6029, 0.1891, 0.2812, 0.9414, 0.3125, 0.9414, 0.3121, 0.9638, 0.2817, 0.9638, 0.2817, 0.9638, 0.3121, 0.9638, 0.311, 1.0, 0.2828, 1.0, 0.01528, 0.201, 0.0276, 0.1604, 0.07436, 0.1772, 0.06354, 0.2129, 0.06354, 0.2129, 0.07436, 0.1772, 0.1029, 0.1891, 0.09387, 0.2189, 0.2812, 0.5586, 0.25, 0.5586, 0.2504, 0.5362, 0.2808, 0.5362, 0.2808, 0.5362, 0.2504, 0.5362, 0.2515, 0.5, 0.2797, 0.5, 0.5144, 0.2055, 0.5102, 0.2477, 0.5599, 0.25, 0.5635, 0.2129, 0.5635, 0.2129, 0.5599, 0.25, 0.5908, 0.25, 0.5939, 0.2189, 0.25, 0.9414, 0.2812, 0.9414, 0.2808, 0.9638, 0.2504, 0.9638, 0.2504, 0.9638, 0.2808, 0.9638, 0.2797, 1.0, 0.2515, 1.0, 0.01023, 0.2477, 0.01438, 0.2055, 0.06354, 0.2129, 0.05989, 0.25, 0.05989, 0.25, 0.06354, 0.2129, 0.09387, 0.2189, 0.09081, 0.25, 0.25, 0.5586, 0.2188, 0.5586, 0.2192, 0.5362, 0.2496, 0.5362, 0.2496, 0.5362, 0.2192, 0.5362, 0.2203, 0.5, 0.2485, 0.5, 0.5102, 0.2523, 0.5144, 0.2945, 0.5635, 0.2871, 0.5599, 0.25, 0.5599, 0.25, 0.5635, 0.2871, 0.5939, 0.2811, 0.5908, 0.25, 0.2188, 0.9414, 0.25, 0.9414, 0.2496, 0.9638, 0.2192, 0.9638, 0.2192, 0.9638, 0.2496, 0.9638, 0.2485, 1.0, 0.2203, 1.0, 0.01438, 0.2945, 0.01023, 0.2523, 0.05989, 0.25, 0.06354, 0.2871, 0.06354, 0.2871, 0.05989, 0.25, 0.09081, 0.25, 0.09387, 0.2811, 0.2188, 0.5586, 0.1875, 0.5586, 0.1879, 0.5362, 0.2183, 0.5362, 0.2183, 0.5362, 0.1879, 0.5362, 0.189, 0.5, 0.2172, 0.5, 0.5153, 0.299, 0.5276, 0.3396, 0.5744, 0.3228, 0.5635, 0.2871, 0.5635, 0.2871, 0.5744, 0.3228, 0.6029, 0.3109, 0.5939, 0.2811, 0.1875, 0.9414, 0.2188, 0.9414, 0.2183, 0.9638, 0.1879, 0.9638, 0.1879, 0.9638, 0.2183, 0.9638, 0.2172, 1.0, 0.189, 1.0, 0.0276, 0.3396, 0.01529, 0.299, 0.06354, 0.2871, 0.07436, 0.3228, 0.07436, 0.3228, 0.06354, 0.2871, 0.09387, 0.2811, 0.1029, 0.3109, 0.1875, 0.5586, 0.1562, 0.5586, 0.1567, 0.5362, 0.1871, 0.5362, 0.1871, 0.5362, 0.1567, 0.5362, 0.1578, 0.5, 0.186, 0.5, 0.5294, 0.3439, 0.5494, 0.3813, 0.5919, 0.3556, 0.5744, 0.3228, 0.5744, 0.3228, 0.5919, 0.3556, 0.6176, 0.3384, 0.6029, 0.3109, 0.1562, 0.9414, 0.1875, 0.9414, 0.1871, 0.9638, 0.1567, 0.9638, 0.1567, 0.9638, 0.1871, 0.9638, 0.186, 1.0, 0.1578, 1.0, 0.04935, 0.3813, 0.02936, 0.3439, 0.07436, 0.3228, 0.09193, 0.3556, 0.09193, 0.3556, 0.07436, 0.3228, 0.1029, 0.3109, 0.1176, 0.3384, 0.1562, 0.5586, 0.125, 0.5586, 0.1254, 0.5362, 0.1558, 0.5362, 0.1558, 0.5362, 0.1254, 0.5362, 0.1265, 0.5, 0.1547, 0.5, 0.5519, 0.3851, 0.5788, 0.4179, 0.6156, 0.3844, 0.5919, 0.3556, 0.5919, 0.3556, 0.6156, 0.3844, 0.6374, 0.3626, 0.6176, 0.3384, 0.125, 0.9414, 0.1562, 0.9414, 0.1558, 0.9638, 0.1254, 0.9638, 0.1254, 0.9638, 0.1558, 0.9638, 0.1547, 1.0, 0.1265, 1.0, 0.07882, 0.4179, 0.05192, 0.3851, 0.09193, 0.3556, 0.1156, 0.3844, 0.1156, 0.3844, 0.09193, 0.3556, 0.1176, 0.3384, 0.1374, 0.3626, 0.125, 0.5586, 0.09375, 0.5586, 0.09415, 0.5362, 0.1246, 0.5362, 0.1246, 0.5362, 0.09415, 0.5362, 0.09529, 0.5, 0.1235, 0.5, 0.5821, 0.4212, 0.6149, 0.4481, 0.6444, 0.4081, 0.6156, 0.3844, 0.6156, 0.3844, 0.6444, 0.4081, 0.6616, 0.3824, 0.6374, 0.3626, 0.09375, 0.9414, 0.125, 0.9414, 0.1246, 0.9638, 0.09415, 0.9638, 0.09415, 0.9638, 0.1246, 0.9638, 0.1235, 1.0, 0.09529, 1.0, 0.1149, 0.4481, 0.08209, 0.4212, 0.1156, 0.3844, 0.1444, 0.4081, 0.1444, 0.4081, 0.1156, 0.3844, 0.1374, 0.3626, 0.1616, 0.3824, 0.09375, 0.5586, 0.0625, 0.5586, 0.0629, 0.5362, 0.09335, 0.5362, 0.09335, 0.5362, 0.0629, 0.5362, 0.06404, 0.5, 0.09221, 0.5, 0.6187, 0.4506, 0.6561, 0.4706, 0.6772, 0.4256, 0.6444, 0.4081, 0.6444, 0.4081, 0.6772, 0.4256, 0.6891, 0.3971, 0.6616, 0.3824, 0.0625, 0.9414, 0.09375, 0.9414, 0.09335, 0.9638, 0.0629, 0.9638, 0.0629, 0.9638, 0.09335, 0.9638, 0.09221, 1.0, 0.06404, 1.0, 0.1561, 0.4706, 0.1187, 0.4506, 0.1444, 0.4081, 0.1772, 0.4256, 0.1772, 0.4256, 0.1444, 0.4081, 0.1616, 0.3824, 0.1891, 0.3971, 0.0625, 0.5586, 0.03125, 0.5586, 0.03165, 0.5362, 0.0621, 0.5362, 0.0621, 0.5362, 0.03165, 0.5362, 0.03279, 0.5, 0.06096, 0.5, 0.6604, 0.4724, 0.701, 0.4847, 0.7129, 0.4365, 0.6772, 0.4256, 0.6772, 0.4256, 0.7129, 0.4365, 0.7189, 0.4061, 0.6891, 0.3971, 0.03125, 0.9414, 0.0625, 0.9414, 0.0621, 0.9638, 0.03165, 0.9638, 0.03165, 0.9638, 0.0621, 0.9638, 0.06096, 1.0, 0.03279, 1.0, 0.201, 0.4847, 0.1604, 0.4724, 0.1772, 0.4256, 0.2129, 0.4365, 0.2129, 0.4365, 0.1772, 0.4256, 0.1891, 0.3971, 0.2189, 0.4061, 0.03125, 0.5586, 0.0, 0.5586, 0.0004005, 0.5362, 0.03085, 0.5362, 0.03085, 0.5362, 0.0004005, 0.5362, 0.001541, 0.5, 0.02971, 0.5, 0.7055, 0.4856, 0.7477, 0.4898, 0.75, 0.4401, 0.7129, 0.4365, 0.7129, 0.4365, 0.75, 0.4401, 0.75, 0.4092, 0.7189, 0.4061, 0.0, 0.9414, 0.03125, 0.9414, 0.03085, 0.9638, 0.0004005, 0.9638, 0.0004005, 0.9638, 0.03085, 0.9638, 0.02971, 1.0, 0.001541, 1.0, 0.2477, 0.4898, 0.2055, 0.4856, 0.2129, 0.4365, 0.25, 0.4401, 0.25, 0.4401, 0.2129, 0.4365, 0.2189, 0.4061, 0.25, 0.4092, 0.75, 0.4092, 0.7655, 0.4077, 0.7811, 0.4061, 0.8109, 0.3971, 0.8384, 0.3824, 0.8626, 0.3626, 0.8824, 0.3384, 0.8971, 0.3109, 0.9061, 0.2811, 0.9092, 0.25, 0.9061, 0.2189, 0.8971, 0.1891, 0.8824, 0.1616, 0.8626, 0.1374, 0.8384, 0.1176, 0.8109, 0.1029, 0.7811, 0.09387, 0.75, 0.09081, 0.7189, 0.09387, 0.6891, 0.1029, 0.6616, 0.1176, 0.6374, 0.1374, 0.6176, 0.1616, 0.6029, 0.1891, 0.5939, 0.2189, 0.5908, 0.25, 0.5939, 0.2811, 0.6029, 0.3109, 0.6176, 0.3384, 0.6374, 0.3626, 0.6616, 0.3824, 0.6891, 0.3971, 0.7189, 0.4061, 0.2704, 0.2993, 0.2796, 0.2944, 0.309, 0.3384, 0.2907, 0.3482, 0.2296, 0.2993, 0.2396, 0.3023, 0.2293, 0.3542, 0.2093, 0.3482, 0.2204, 0.2944, 0.2296, 0.2993, 0.2093, 0.3482, 0.191, 0.3384, 0.2123, 0.2877, 0.2204, 0.2944, 0.191, 0.3384, 0.1749, 0.3251, 0.2056, 0.2796, 0.2123, 0.2877, 0.1749, 0.3251, 0.1616, 0.309, 0.2007, 0.2704, 0.2056, 0.2796, 0.1616, 0.309, 0.1518, 0.2907, 0.1977, 0.2604, 0.2007, 0.2704, 0.1518, 0.2907, 0.1458, 0.2707, 0.1967, 0.25, 0.1977, 0.2604, 0.1458, 0.2707, 0.1437, 0.25, 0.1977, 0.2396, 0.1967, 0.25, 0.1437, 0.25, 0.1458, 0.2293, 0.2007, 0.2296, 0.1977, 0.2396, 0.1458, 0.2293, 0.1518, 0.2093, 0.2056, 0.2204, 0.2007, 0.2296, 0.1518, 0.2093, 0.1616, 0.191, 0.2123, 0.2123, 0.2056, 0.2204, 0.1616, 0.191, 0.1749, 0.1749, 0.2204, 0.2056, 0.2123, 0.2123, 0.1749, 0.1749, 0.191, 0.1616, 0.2296, 0.2007, 0.2204, 0.2056, 0.191, 0.1616, 0.2093, 0.1518, 0.2396, 0.1977, 0.2296, 0.2007, 0.2093, 0.1518, 0.2293, 0.1458, 0.25, 0.1967, 0.2396, 0.1977, 0.2293, 0.1458, 0.25, 0.1437, 0.2604, 0.1977, 0.25, 0.1967, 0.25, 0.1437, 0.2707, 0.1458, 0.2704, 0.2007, 0.2604, 0.1977, 0.2707, 0.1458, 0.2907, 0.1518, 0.2796, 0.2056, 0.2704, 0.2007, 0.2907, 0.1518, 0.309, 0.1616, 0.2877, 0.2123, 0.2796, 0.2056, 0.309, 0.1616, 0.3251, 0.1749, 0.2944, 0.2204, 0.2877, 0.2123, 0.3251, 0.1749, 0.3384, 0.191, 0.2993, 0.2296, 0.2944, 0.2204, 0.3384, 0.191, 0.3482, 0.2093, 0.3023, 0.2396, 0.2993, 0.2296, 0.3482, 0.2093, 0.3542, 0.2293, 0.3033, 0.25, 0.3023, 0.2396, 0.3542, 0.2293, 0.3563, 0.25, 0.3023, 0.2604, 0.3033, 0.25, 0.3563, 0.25, 0.3542, 0.2707, 0.2993, 0.2704, 0.3023, 0.2604, 0.3542, 0.2707, 0.3482, 0.2907, 0.2944, 0.2796, 0.2993, 0.2704, 0.3482, 0.2907, 0.3384, 0.309, 0.2877, 0.2877, 0.2944, 0.2796, 0.3384, 0.309, 0.3251, 0.3251, 0.2796, 0.2944, 0.2877, 0.2877, 0.3251, 0.3251, 0.309, 0.3384, 0.2396, 0.3023, 0.25, 0.3033, 0.25, 0.3563, 0.2293, 0.3542, 0.2604, 0.3023, 0.2704, 0.2993, 0.2907, 0.3482, 0.2707, 0.3542, 0.2552, 0.3028, 0.2604, 0.3023, 0.2707, 0.3542, 0.2604, 0.3552, 0.25, 0.3033, 0.2552, 0.3028, 0.2604, 0.3552, 0.25, 0.3563, 0.2871, 0.4365, 0.2685, 0.4383, 0.2655, 0.4077, 0.2811, 0.4061, 0.2945, 0.4856, 0.2734, 0.4877, 0.2685, 0.4383, 0.2871, 0.4365, 0.9692, 0.9638, 0.9844, 0.9638, 0.9844, 1.0, 0.9703, 1.0, 0.9688, 0.9414, 0.9844, 0.9414, 0.9844, 0.9638, 0.9692, 0.9638, 0.75, 0.4401, 0.7685, 0.4383, 0.7655, 0.4077, 0.75, 0.4092, 0.7523, 0.4898, 0.7734, 0.4877, 0.7685, 0.4383, 0.75, 0.4401, 0.9996, 0.5362, 0.9844, 0.5362, 0.9844, 0.5, 0.9985, 0.5, 1.0, 0.5586, 0.9844, 0.5586, 0.9844, 0.5362, 0.9996, 0.5362, 0.2564, 0.2821, 0.2532, 0.2825, 0.2532, 0.2825, 0.2564, 0.2821, 0.2564, 0.2821, 0.2532, 0.2825, 0.2532, 0.2825, 0.2564, 0.2821, 0.25, 0.2828, 0.2532, 0.2825, 0.2552, 0.3028, 0.25, 0.3033, 0.25, 0.3033, 0.2552, 0.3028, 0.2552, 0.3028, 0.25, 0.3033, 0.2604, 0.3023, 0.2552, 0.3028, 0.2552, 0.3028, 0.2604, 0.3023, 1.0, 0.5586, 1.0, 0.9414, 0.9844, 0.9414, 0.9844, 0.5586, 0.25, 0.3563, 0.2604, 0.3552, 0.2655, 0.4077, 0.25, 0.4092, 0.4062, 0.5586, 0.4062, 0.9414, 0.375, 0.9414, 0.375, 0.5586, 0.375, 0.5586, 0.375, 0.9414, 0.3438, 0.9414, 0.3438, 0.5586, 0.3438, 0.5586, 0.3438, 0.9414, 0.3125, 0.9414, 0.3125, 0.5586, 0.3125, 0.5586, 0.3125, 0.9414, 0.2812, 0.9414, 0.2812, 0.5586, 0.2812, 0.5586, 0.2812, 0.9414, 0.25, 0.9414, 0.25, 0.5586, 0.25, 0.5586, 0.25, 0.9414, 0.2188, 0.9414, 0.2188, 0.5586, 0.2188, 0.5586, 0.2188, 0.9414, 0.1875, 0.9414, 0.1875, 0.5586, 0.1875, 0.5586, 0.1875, 0.9414, 0.1562, 0.9414, 0.1562, 0.5586, 0.1562, 0.5586, 0.1562, 0.9414, 0.125, 0.9414, 0.125, 0.5586, 0.125, 0.5586, 0.125, 0.9414, 0.09375, 0.9414, 0.09375, 0.5586, 0.09375, 0.5586, 0.09375, 0.9414, 0.0625, 0.9414, 0.0625, 0.5586])
me_cylinder_001.materials.append(mat_top)
me_cylinder_001.materials.append(mat_main)
me_cylinder_001.materials.append(mat_label)
me_cylinder_001.use_remesh_fix_poles = True
me_cylinder_001.use_remesh_preserve_attributes = False
me_cylinder_001.use_mirror_vertex_groups = False
me_cylinder_001.update()

# ---- objects
ob_label = bpy.data.objects.new('Label', me_cylinder_001)

# ---- transforms, parenting, visibility, modifiers, constraints
ob_label.location = (0.0, 0.0, 0.0)
ob_label.lineart.crease_threshold = 0.0

# ---- collection membership
col_collection.objects.link(ob_label)

# ---- scene / render settings (as saved in the file)
scene.frame_start = 1; scene.frame_end = 250; scene.frame_set(1)
scene.render.engine = 'BLENDER_EEVEE_NEXT'
scene.render.use_high_quality_normals = True
scene.cycles.use_denoising = False
scene.cycles.samples = 128
scene.cycles.sampling_pattern = 'TABULATED_SOBOL'
scene.cycles.use_adaptive_sampling = False
scene.cycles.use_light_tree = False
scene.view_settings.view_transform = 'Filmic'
bpy.context.view_layer.update()

# ---- added for rendering (the .blend has no active camera and no usable light): camera, sun
cam_auto = bpy.data.cameras.new('AutoCamera')
cam_auto.lens = 50.0
cam_auto.sensor_width = 36.0
cam_auto.clip_end = 1000.0
ob_auto_camera = bpy.data.objects.new('AutoCamera', cam_auto)
scene.collection.objects.link(ob_auto_camera)
ob_auto_camera.location = (0.184926, -0.151525, 0.148733)
ob_auto_camera.rotation_euler = (1.09748, -7.21219e-08, 0.694738)
scene.camera = ob_auto_camera
light_auto_sun = bpy.data.lights.new('AutoSun', 'SUN')
light_auto_sun.energy = 3.0
light_auto_sun.angle = 0.0523599
ob_auto_sun = bpy.data.objects.new('AutoSun', light_auto_sun)
scene.collection.objects.link(ob_auto_sun)
ob_auto_sun.rotation_euler = (0.872665, 0.174533, 0.523599)
bpy.context.view_layer.update()
